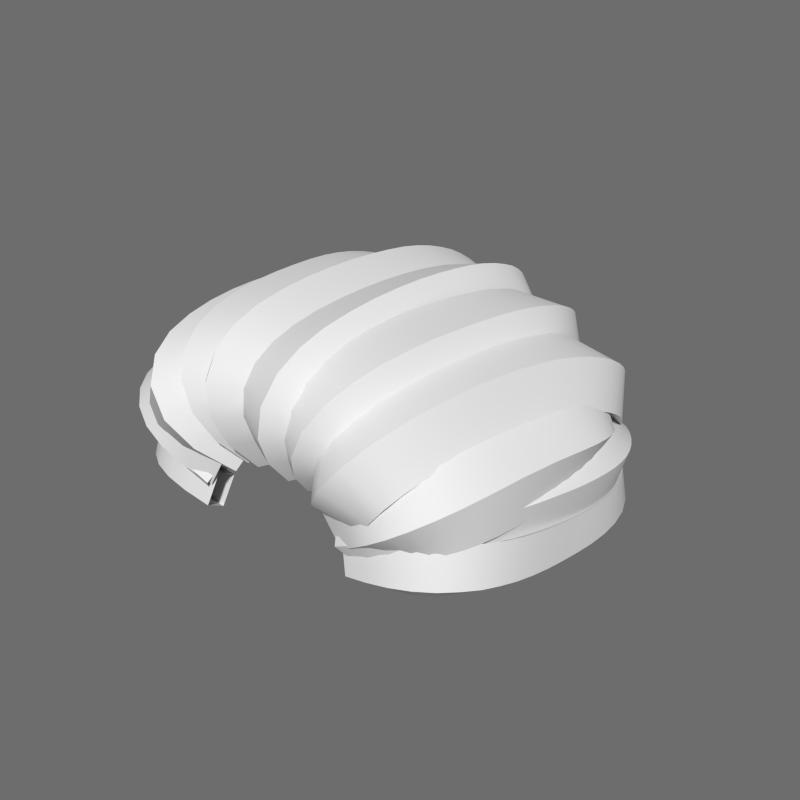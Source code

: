 # Source: Pelo3Hombre.blend  (saved by Blender 2.91.10; exported with 4.5.12 LTS)
import bpy
from mathutils import Matrix  # noqa: F401  (used for matrix-valued properties, if any)

bpy.ops.wm.read_factory_settings(use_empty=True)
scene = bpy.context.scene
scene.name = 'Scene'

# ---- node groups
ng_auto_smooth = bpy.data.node_groups.new('Auto Smooth', 'GeometryNodeTree')
_s = ng_auto_smooth.interface.new_socket(name='Geometry', in_out='OUTPUT', socket_type='NodeSocketGeometry')
_s = ng_auto_smooth.interface.new_socket(name='Geometry', in_out='INPUT', socket_type='NodeSocketGeometry')
_s = ng_auto_smooth.interface.new_socket(name='Angle', in_out='INPUT', socket_type='NodeSocketFloat')
_s.subtype = 'ANGLE'
_s.min_value = 0.0
_s.max_value = 3.142
ng_auto_smooth.is_modifier = True
_N = ng_auto_smooth.nodes; _L = ng_auto_smooth.links
n0 = _N.new('NodeGroupOutput'); n0.name = 'Group Output'; n0.location = (480, -100)
n1 = _N.new('NodeGroupInput'); n1.name = 'Group Input'; n1.location = (-420, -300)
n2 = _N.new('NodeGroupInput'); n2.name = 'Group Input.001'; n2.location = (-60, -100)
n3 = _N.new('GeometryNodeSetShadeSmooth'); n3.name = 'Set Shade Smooth'; n3.location = (120, -100)
n3.domain = 'EDGE'
n4 = _N.new('GeometryNodeSetShadeSmooth'); n4.name = 'Set Shade Smooth.001'; n4.location = (300, -100)
n5 = _N.new('GeometryNodeInputMeshEdgeAngle'); n5.name = 'Edge Angle'; n5.location = (-420, -220)
n6 = _N.new('GeometryNodeInputEdgeSmooth'); n6.name = 'Is Edge Smooth'; n6.location = (-60, -160)
n7 = _N.new('GeometryNodeInputShadeSmooth'); n7.name = 'Is Face Smooth'; n7.location = (-240, -340)
n8 = _N.new('FunctionNodeBooleanMath'); n8.name = 'Boolean Math'; n8.location = (-60, -220)
n9 = _N.new('FunctionNodeCompare'); n9.name = 'Compare'; n9.location = (-240, -180)
n9.operation = 'LESS_EQUAL'
_L.new(n5.outputs[0], n9.inputs[0])
_L.new(n4.outputs[0], n0.inputs[0])
_L.new(n1.outputs[1], n9.inputs[1])
_L.new(n9.outputs[0], n8.inputs[0])
_L.new(n7.outputs[0], n8.inputs[1])
_L.new(n2.outputs[0], n3.inputs[0])
_L.new(n6.outputs[0], n3.inputs[1])
_L.new(n3.outputs[0], n4.inputs[0])
_L.new(n8.outputs[0], n3.inputs[2])
n0.is_active_output = True

# ---- world
world_world = bpy.data.worlds.new('World'); scene.world = world_world
world_world.color = (0.1523, 0.1523, 0.1523)
world_world.use_sun_shadow = False
world_world.sun_shadow_jitter_overblur = 0.0
world_world.cycles.sampling_method = 'NONE'
world_world.cycles.sample_map_resolution = 256

# ---- meshes
me_cube_004 = bpy.data.meshes.new('Cube.004')
me_cube_004.from_pydata([(0.1769, -0.3747, 2.777), (0.2008, -0.4108, 2.726), (0.2335, -0.3774, 2.678), (0.2097, -0.3414, 2.729), (0.2312, -0.3766, 2.822), (0.2666, -0.4215, 2.762), (0.2959, -0.3798, 2.697), (0.2604, -0.3349, 2.757), (0.2789, -0.3634, 2.857), (0.3279, -0.4131, 2.792), (0.346, -0.369, 2.709), (0.297, -0.3194, 2.774), (0.32, -0.3368, 2.882), (0.3827, -0.3862, 2.814), (0.3858, -0.3476, 2.716), (0.3232, -0.2983, 2.784), (0.3539, -0.2993, 2.897), (0.4279, -0.3445, 2.827), (0.4177, -0.3171, 2.72), (0.3437, -0.272, 2.79), (0.3808, -0.2541, 2.905), (0.4625, -0.2935, 2.833), (0.4432, -0.2785, 2.72), (0.3615, -0.2391, 2.792), (0.4015, -0.2038, 2.907), (0.4877, -0.2378, 2.833), (0.4632, -0.2333, 2.718), (0.377, -0.1993, 2.791), (0.4172, -0.1507, 2.904), (0.5056, -0.1799, 2.83), (0.4784, -0.1832, 2.713), (0.3899, -0.154, 2.788), (0.4288, -0.09666, 2.899), (0.518, -0.122, 2.823), (0.4895, -0.1306, 2.708), (0.4002, -0.1052, 2.783), (0.4372, -0.04371, 2.891), (0.5264, -0.06584, 2.816), (0.4973, -0.07737, 2.701), (0.4082, -0.05524, 2.777), (0.4434, 0.006237, 2.884), (0.5321, -0.01307, 2.808), (0.5028, -0.02586, 2.695), (0.4142, -0.00655, 2.77), (0.4477, 0.05232, 2.877), (0.5359, 0.03606, 2.801), (0.5066, 0.02251, 2.689), (0.4184, 0.03878, 2.764), (0.4501, 0.09492, 2.87), (0.5377, 0.08234, 2.795), (0.5085, 0.06772, 2.683), (0.4208, 0.0803, 2.759), (0.4502, 0.1343, 2.864), (0.5374, 0.1262, 2.789), (0.5084, 0.1101, 2.678), (0.4212, 0.1182, 2.753), (0.4481, 0.1708, 2.859), (0.5347, 0.1679, 2.783), (0.5064, 0.1499, 2.673), (0.4197, 0.1527, 2.748), (0.4433, 0.2046, 2.853), (0.5294, 0.2078, 2.778), (0.5023, 0.1874, 2.668), (0.4162, 0.1842, 2.744), (0.4359, 0.2359, 2.848), (0.521, 0.246, 2.772), (0.4959, 0.2232, 2.664), (0.4108, 0.2131, 2.739), (0.4257, 0.2649, 2.842), (0.5095, 0.2826, 2.768), (0.4872, 0.2575, 2.659), (0.4033, 0.2398, 2.734), (0.4124, 0.292, 2.837), (0.4946, 0.3176, 2.763), (0.476, 0.2906, 2.655), (0.3938, 0.265, 2.728), (0.3961, 0.3173, 2.831), (0.4762, 0.3511, 2.759), (0.4621, 0.3229, 2.651), (0.382, 0.2891, 2.722), (0.376, 0.3417, 2.824), (0.454, 0.3835, 2.755), (0.4459, 0.3541, 2.647), (0.3679, 0.3123, 2.716), (0.3515, 0.3657, 2.816), (0.4269, 0.4148, 2.749), (0.4274, 0.3831, 2.642), (0.352, 0.334, 2.709), (0.3226, 0.3885, 2.803), (0.3943, 0.4438, 2.741), (0.4056, 0.4096, 2.637), (0.3339, 0.3542, 2.699), (0.2898, 0.409, 2.785), (0.356, 0.469, 2.727), (0.3791, 0.4334, 2.629), (0.3128, 0.3734, 2.688), (0.2537, 0.4266, 2.761), (0.3128, 0.4886, 2.707), (0.3462, 0.4541, 2.619), (0.2871, 0.392, 2.672), (0.2149, 0.441, 2.728), (0.2653, 0.5018, 2.68), (0.3055, 0.4707, 2.603), (0.2551, 0.41, 2.651), (0.1734, 0.4524, 2.686), (0.2141, 0.5076, 2.645), (0.2559, 0.4819, 2.582), (0.2153, 0.4267, 2.623), (0.1291, 0.4608, 2.633), (0.1592, 0.5058, 2.6), (0.1968, 0.4866, 2.553), (0.1666, 0.4416, 2.586), (0.08164, 0.4659, 2.567), (0.1005, 0.4959, 2.546), (0.1274, 0.4838, 2.517), (0.1086, 0.4538, 2.538), (0.03089, 0.467, 2.488), (0.03719, 0.4772, 2.48), (0.04699, 0.4731, 2.471), (0.04069, 0.4628, 2.478), (0.1463, -0.4011, 2.806), (0.2033, -0.3961, 2.715), (0.2589, -0.3062, 2.699), (0.2018, -0.3112, 2.789), (0.2101, -0.4194, 2.851), (0.2631, -0.4265, 2.758), (0.3116, -0.3369, 2.723), (0.2585, -0.3298, 2.816), (0.2644, -0.4224, 2.89), (0.3172, -0.4416, 2.796), (0.3542, -0.3541, 2.741), (0.3013, -0.3348, 2.835), (0.3095, -0.4108, 2.921), (0.3676, -0.4406, 2.83), (0.3883, -0.3598, 2.755), (0.3302, -0.3301, 2.846), (0.3444, -0.3862, 2.945), (0.4134, -0.4216, 2.86), (0.417, -0.3556, 2.766), (0.348, -0.3202, 2.851), (0.3687, -0.3524, 2.961), (0.4506, -0.3866, 2.883), (0.4424, -0.3405, 2.774), (0.3606, -0.3062, 2.853), (0.3847, -0.3128, 2.971), (0.4773, -0.3416, 2.898), (0.4645, -0.314, 2.781), (0.3719, -0.2852, 2.854), (0.3955, -0.2688, 2.977), (0.4953, -0.2916, 2.907), (0.482, -0.2777, 2.785), (0.3821, -0.2549, 2.855), (0.4034, -0.221, 2.979), (0.5073, -0.2386, 2.911), (0.4944, -0.2339, 2.787), (0.3904, -0.2162, 2.855), (0.4102, -0.1698, 2.979), (0.5153, -0.1839, 2.912), (0.502, -0.185, 2.786), (0.3969, -0.1708, 2.854), (0.4172, -0.1162, 2.977), (0.5206, -0.1286, 2.908), (0.5054, -0.133, 2.785), (0.4019, -0.1207, 2.853), (0.4255, -0.06168, 2.973), (0.5243, -0.07356, 2.903), (0.5054, -0.07954, 2.783), (0.4066, -0.06766, 2.853), (0.4361, -0.007587, 2.967), (0.527, -0.0193, 2.895), (0.5029, -0.0259, 2.781), (0.412, -0.01418, 2.853), (0.4477, 0.0455, 2.959), (0.5284, 0.03512, 2.886), (0.4983, 0.02677, 2.781), (0.4177, 0.03716, 2.854), (0.4575, 0.09811, 2.948), (0.5264, 0.09004, 2.875), (0.491, 0.0775, 2.781), (0.4221, 0.08558, 2.854), (0.4622, 0.1507, 2.934), (0.5192, 0.1447, 2.862), (0.4803, 0.1255, 2.78), (0.4233, 0.1315, 2.853), (0.459, 0.2031, 2.917), (0.5049, 0.1982, 2.846), (0.4654, 0.1705, 2.777), (0.4195, 0.1754, 2.848), (0.4453, 0.2547, 2.895), (0.4823, 0.2493, 2.828), (0.4453, 0.2128, 2.771), (0.4083, 0.2181, 2.839), (0.4193, 0.3043, 2.871), (0.4501, 0.2975, 2.807), (0.418, 0.2531, 2.76), (0.3873, 0.2599, 2.825), (0.3798, 0.3512, 2.844), (0.4073, 0.3428, 2.781), (0.3812, 0.2918, 2.743), (0.3536, 0.3002, 2.805), (0.3253, 0.3954, 2.815), (0.3526, 0.386, 2.751), (0.3323, 0.3285, 2.716), (0.305, 0.3379, 2.78), (0.2543, 0.4371, 2.783), (0.2842, 0.428, 2.714), (0.2696, 0.3628, 2.679), (0.2397, 0.3718, 2.748), (0.1643, 0.4757, 2.749), (0.1996, 0.4698, 2.671), (0.1915, 0.3946, 2.631), (0.1561, 0.4005, 2.709), (0.05253, 0.5096, 2.713), (0.0963, 0.5125, 2.621), (0.09722, 0.4253, 2.569), (0.05345, 0.4225, 2.661), (0.1922, -0.3806, 2.743), (0.2192, -0.4003, 2.652), (0.2531, -0.3259, 2.6), (0.226, -0.3062, 2.691), (0.2613, -0.3914, 2.766), (0.2869, -0.4109, 2.673), (0.3078, -0.333, 2.616), (0.2821, -0.3135, 2.709), (0.3231, -0.3906, 2.783), (0.3464, -0.4096, 2.687), (0.3482, -0.331, 2.625), (0.3249, -0.312, 2.721), (0.3787, -0.3769, 2.793), (0.3986, -0.3958, 2.695), (0.3753, -0.3227, 2.63), (0.3555, -0.3038, 2.727), (0.4263, -0.3496, 2.796), (0.4422, -0.3693, 2.697), (0.3931, -0.3104, 2.631), (0.3772, -0.2906, 2.729), (0.4629, -0.3114, 2.792), (0.4751, -0.3327, 2.694), (0.4065, -0.293, 2.63), (0.3943, -0.2718, 2.728), (0.4881, -0.2668, 2.784), (0.4975, -0.2895, 2.685), (0.4179, -0.2678, 2.626), (0.4085, -0.2452, 2.725), (0.5045, -0.2185, 2.773), (0.5118, -0.242, 2.675), (0.4271, -0.2336, 2.62), (0.4198, -0.2102, 2.718), (0.5145, -0.1674, 2.76), (0.5201, -0.1908, 2.662), (0.4335, -0.1913, 2.611), (0.4278, -0.1678, 2.709), (0.5199, -0.1137, 2.747), (0.5245, -0.1364, 2.649), (0.4373, -0.142, 2.601), (0.4328, -0.1193, 2.698), (0.5223, -0.05777, 2.733), (0.5262, -0.07914, 2.636), (0.4393, -0.08725, 2.589), (0.4354, -0.06588, 2.686), (0.5228, -0.0001197, 2.72), (0.5265, -0.01943, 2.624), (0.4403, -0.02804, 2.577), (0.4365, -0.008726, 2.674), (0.5222, 0.05933, 2.708), (0.5265, 0.04243, 2.613), (0.4413, 0.03389, 2.566), (0.437, 0.05078, 2.662), (0.5201, 0.121, 2.698), (0.5258, 0.1063, 2.603), (0.442, 0.09611, 2.556), (0.4363, 0.1107, 2.651), (0.5144, 0.1842, 2.689), (0.5223, 0.1717, 2.595), (0.4406, 0.1569, 2.546), (0.4327, 0.1694, 2.641), (0.5027, 0.2475, 2.682), (0.5136, 0.2374, 2.588), (0.4354, 0.2154, 2.538), (0.4245, 0.2255, 2.632), (0.4827, 0.3091, 2.675), (0.4974, 0.3025, 2.582), (0.4249, 0.2709, 2.53), (0.4103, 0.2775, 2.623), (0.4522, 0.3669, 2.669), (0.4708, 0.3656, 2.577), (0.4074, 0.3233, 2.522), (0.3888, 0.3246, 2.614), (0.4095, 0.418, 2.664), (0.4313, 0.4247, 2.573), (0.3805, 0.3729, 2.514), (0.3587, 0.3662, 2.605), (0.3538, 0.4599, 2.659), (0.3769, 0.4772, 2.571), (0.341, 0.42, 2.506), (0.3179, 0.4027, 2.595), (0.2847, 0.491, 2.654), (0.3065, 0.5206, 2.569), (0.2855, 0.4638, 2.499), (0.2637, 0.4341, 2.584), (0.2014, 0.5104, 2.649), (0.2195, 0.5533, 2.569), (0.2108, 0.5027, 2.492), (0.1927, 0.4597, 2.572), (0.1022, 0.5178, 2.642), (0.1147, 0.5741, 2.569), (0.1145, 0.5347, 2.486), (0.1021, 0.4784, 2.558), (-5.813e-07, 0.5128, 2.632), (-5.787e-07, 0.5818, 2.571), (-5.581e-07, 0.5578, 2.481), (-5.607e-07, 0.4888, 2.543), (0.08551, -0.328, 2.872), (0.1283, -0.384, 2.773), (0.2386, -0.3497, 2.734), (0.1959, -0.2937, 2.833), (0.1289, -0.3885, 2.931), (0.1805, -0.4555, 2.844), (0.2851, -0.4136, 2.797), (0.2335, -0.3465, 2.885), (0.163, -0.4126, 2.977), (0.232, -0.4891, 2.912), (0.3245, -0.4397, 2.85), (0.2555, -0.3631, 2.915), (0.1896, -0.4078, 3.012), (0.283, -0.478, 2.977), (0.3573, -0.432, 2.892), (0.2639, -0.3618, 2.927), (0.2119, -0.3788, 3.039), (0.3224, -0.4279, 3.024), (0.3824, -0.3975, 2.923), (0.2718, -0.3484, 2.937), (0.2308, -0.3287, 3.06), (0.3481, -0.3605, 3.051), (0.4009, -0.3446, 2.942), (0.2836, -0.3128, 2.951), (0.2464, -0.2631, 3.073), (0.366, -0.2852, 3.065), (0.415, -0.2792, 2.954), (0.2954, -0.2571, 2.962), (0.2594, -0.1881, 3.081), (0.3797, -0.2055, 3.072), (0.426, -0.2067, 2.959), (0.3058, -0.1892, 2.968), (0.2708, -0.1095, 3.083), (0.3911, -0.1256, 3.073), (0.4352, -0.1328, 2.959), (0.3149, -0.1167, 2.97), (0.2816, -0.03299, 3.081), (0.4016, -0.05026, 3.069), (0.4435, -0.0634, 2.955), (0.3235, -0.04613, 2.968), (0.2923, 0.03711, 3.076), (0.4119, 0.01789, 3.062), (0.4517, -0.001664, 2.949), (0.3321, 0.01755, 2.962), (0.3024, 0.1002, 3.067), (0.4217, 0.07968, 3.053), (0.4594, 0.05326, 2.94), (0.3402, 0.07379, 2.954), (0.3113, 0.1566, 3.055), (0.4304, 0.1359, 3.04), (0.4663, 0.1022, 2.929), (0.3472, 0.123, 2.944), (0.3184, 0.2066, 3.041), (0.4375, 0.1871, 3.025), (0.4719, 0.1461, 2.916), (0.3528, 0.1656, 2.931), (0.323, 0.2503, 3.024), (0.4423, 0.2341, 3.007), (0.4758, 0.1859, 2.9), (0.3565, 0.2021, 2.918), (0.3246, 0.2879, 3.006), (0.444, 0.2774, 2.986), (0.4775, 0.2226, 2.883), (0.358, 0.2332, 2.903), (0.3229, 0.3197, 2.987), (0.4419, 0.3172, 2.963), (0.4762, 0.2571, 2.864), (0.3572, 0.2596, 2.887), (0.3178, 0.3459, 2.967), (0.4351, 0.3537, 2.938), (0.4711, 0.2902, 2.842), (0.3539, 0.2824, 2.871), (0.3092, 0.368, 2.948), (0.4229, 0.3868, 2.912), (0.4614, 0.3217, 2.818), (0.3477, 0.3029, 2.853), (0.297, 0.3873, 2.927), (0.406, 0.4161, 2.885), (0.4472, 0.3508, 2.793), (0.3382, 0.322, 2.835), (0.2817, 0.4044, 2.905), (0.3854, 0.4416, 2.859), (0.4297, 0.3771, 2.769), (0.3259, 0.3399, 2.815), (0.2639, 0.4192, 2.883), (0.362, 0.4634, 2.833), (0.4095, 0.4006, 2.744), (0.3113, 0.3564, 2.794), (0.2444, 0.4318, 2.859), (0.3369, 0.4817, 2.808), (0.3875, 0.4214, 2.721), (0.295, 0.3715, 2.773), (0.224, 0.442, 2.835), (0.3107, 0.4968, 2.783), (0.3643, 0.4398, 2.699), (0.2775, 0.385, 2.751), (0.2035, 0.45, 2.811), (0.2843, 0.5087, 2.76), (0.3406, 0.4556, 2.678), (0.2598, 0.397, 2.73), (0.1837, 0.4559, 2.787), (0.2584, 0.5174, 2.737), (0.3172, 0.4689, 2.659), (0.2424, 0.4073, 2.709), (0.1654, 0.4597, 2.763), (0.2337, 0.5231, 2.715), (0.2946, 0.4796, 2.642), (0.2263, 0.4161, 2.69), (0.1508, 0.4611, 2.741), (0.2104, 0.5258, 2.694), (0.2721, 0.488, 2.626), (0.2125, 0.4233, 2.673), (0.142, 0.4601, 2.724), (0.1878, 0.5247, 2.675), (0.2469, 0.4932, 2.609), (0.2011, 0.4286, 2.659), (0.1399, 0.4578, 2.713), (0.1652, 0.5182, 2.657), (0.2164, 0.4924, 2.593), (0.1911, 0.432, 2.649), (0.1424, 0.4562, 2.705), (0.1431, 0.5051, 2.645), (0.1812, 0.4822, 2.582), (0.1805, 0.4333, 2.642), (0.1425, 0.4536, 2.695), (0.1233, 0.4858, 2.64), (0.1467, 0.4627, 2.583), (0.1659, 0.4305, 2.638), (0.1335, 0.4438, 2.686), (0.1059, 0.4615, 2.643), (0.118, 0.4385, 2.595), (0.1455, 0.4208, 2.638), (0.1146, 0.423, 2.681), (0.08901, 0.4316, 2.652), (0.09419, 0.4119, 2.617), (0.1198, 0.4034, 2.647), (0.08743, 0.391, 2.683), (0.07053, 0.3944, 2.667), (0.07217, 0.3816, 2.647), (0.08908, 0.3782, 2.664), (0.05299, 0.3482, 2.694), (0.04913, 0.3486, 2.691), (0.0493, 0.3457, 2.687), (0.05316, 0.3452, 2.69), (0.003444, -0.3363, 2.878), (0.09213, -0.3769, 2.805), (0.2017, -0.3252, 2.818), (0.113, -0.2846, 2.891), (0.02837, -0.3948, 2.946), (0.1199, -0.4412, 2.879), (0.2248, -0.3788, 2.88), (0.1333, -0.3323, 2.946), (0.05116, -0.4226, 3.004), (0.1488, -0.475, 2.951), (0.2441, -0.4014, 2.926), (0.1464, -0.3489, 2.979), (0.0726, -0.4207, 3.054), (0.1806, -0.4723, 3.021), (0.2591, -0.4005, 2.957), (0.1511, -0.3489, 2.99), (0.09105, -0.3919, 3.092), (0.2088, -0.4323, 3.075), (0.272, -0.3822, 2.979), (0.1543, -0.3419, 2.996), (0.1053, -0.3449, 3.117), (0.2289, -0.3735, 3.107), (0.2846, -0.3464, 2.996), (0.1611, -0.3177, 3.006), (0.1164, -0.286, 3.133), (0.2433, -0.3073, 3.125), (0.2964, -0.2953, 3.008), (0.1695, -0.2741, 3.016), (0.1255, -0.2193, 3.142), (0.2546, -0.2361, 3.134), (0.3068, -0.2337, 3.015), (0.1776, -0.2169, 3.022), (0.133, -0.1483, 3.145), (0.2638, -0.1626, 3.138), (0.3157, -0.1666, 3.017), (0.1849, -0.1523, 3.024), (0.1394, -0.07715, 3.145), (0.2714, -0.09008, 3.137), (0.3233, -0.09862, 3.015), (0.1913, -0.08568, 3.023), (0.1452, -0.009864, 3.142), (0.2778, -0.02221, 3.134), (0.3296, -0.03425, 3.012), (0.197, -0.0219, 3.02), (0.1504, 0.05109, 3.138), (0.2832, 0.03941, 3.13), (0.3347, 0.02398, 3.008), (0.202, 0.03565, 3.015), (0.1549, 0.106, 3.131), (0.2875, 0.09565, 3.124), (0.3386, 0.07647, 3.002), (0.2061, 0.08678, 3.01), (0.1584, 0.1553, 3.124), (0.2904, 0.1472, 3.116), (0.3412, 0.1239, 2.995), (0.2092, 0.132, 3.003), (0.1607, 0.1994, 3.114), (0.2918, 0.1947, 3.106), (0.3423, 0.1671, 2.988), (0.2112, 0.1717, 2.996), (0.1615, 0.2388, 3.103), (0.2914, 0.2387, 3.094), (0.3418, 0.2066, 2.979), (0.2119, 0.2067, 2.988), (0.1607, 0.274, 3.091), (0.289, 0.2796, 3.081), (0.3396, 0.2433, 2.968), (0.2113, 0.2377, 2.978), (0.1581, 0.3054, 3.077), (0.2842, 0.3178, 3.065), (0.3354, 0.2778, 2.956), (0.2093, 0.2655, 2.968), (0.1537, 0.3337, 3.062), (0.277, 0.3535, 3.048), (0.3292, 0.3107, 2.942), (0.2058, 0.291, 2.956), (0.1472, 0.3595, 3.046), (0.2672, 0.3868, 3.03), (0.3206, 0.3424, 2.927), (0.2006, 0.3151, 2.943), (0.1382, 0.3846, 3.028), (0.2545, 0.4188, 3.009), (0.3098, 0.3723, 2.91), (0.1935, 0.3381, 2.929), (0.1262, 0.41, 3.006), (0.2388, 0.4496, 2.985), (0.2978, 0.399, 2.892), (0.1852, 0.3594, 2.913), (0.1118, 0.4346, 2.978), (0.2205, 0.4783, 2.956), (0.2847, 0.4225, 2.873), (0.176, 0.3789, 2.894), (0.09589, 0.4566, 2.942), (0.2002, 0.5033, 2.921), (0.2704, 0.4435, 2.85), (0.1661, 0.3968, 2.871), (0.07985, 0.4743, 2.898), (0.1787, 0.5233, 2.878), (0.2543, 0.4626, 2.822), (0.1554, 0.4135, 2.842), (0.06499, 0.4866, 2.847), (0.1569, 0.5375, 2.828), (0.2359, 0.4795, 2.786), (0.144, 0.4286, 2.804), (0.05236, 0.4931, 2.786), (0.1354, 0.5451, 2.769), (0.2149, 0.4935, 2.739), (0.1319, 0.4415, 2.756), (0.04276, 0.494, 2.715), (0.1146, 0.5458, 2.7), (0.1914, 0.5034, 2.681), (0.1195, 0.4517, 2.695), (0.0368, 0.4896, 2.633), (0.09535, 0.5391, 2.62), (0.1654, 0.5077, 2.608), (0.1068, 0.4582, 2.621), (0.03491, 0.4805, 2.538), (0.07831, 0.5245, 2.528), (0.1373, 0.5046, 2.521), (0.09395, 0.4606, 2.532), (-0.05958, -0.3568, 2.867), (0.04712, -0.3888, 2.817), (0.1461, -0.3315, 2.859), (0.03936, -0.2995, 2.909), (-0.04838, -0.4174, 2.938), (0.05956, -0.4558, 2.896), (0.1564, -0.3878, 2.925), (0.04849, -0.3494, 2.967), (-0.03908, -0.4459, 2.999), (0.07126, -0.4908, 2.973), (0.1641, -0.4119, 2.976), (0.05376, -0.367, 3.001), (-0.03139, -0.4438, 3.052), (0.08251, -0.4872, 3.05), (0.1693, -0.4109, 3.012), (0.05546, -0.3676, 3.013), (-0.02569, -0.4145, 3.093), (0.09092, -0.4449, 3.111), (0.1731, -0.3906, 3.039), (0.05653, -0.3602, 3.021), (-0.022, -0.366, 3.121), (0.09569, -0.3837, 3.147), (0.176, -0.3515, 3.061), (0.05835, -0.3338, 3.035), (-0.01974, -0.3046, 3.139), (0.09828, -0.3143, 3.168), (0.178, -0.2962, 3.077), (0.06003, -0.2865, 3.049), (-0.01844, -0.2341, 3.15), (0.09967, -0.239, 3.179), (0.1793, -0.2298, 3.088), (0.06115, -0.2249, 3.058), (-0.01776, -0.1584, 3.155), (0.1004, -0.1604, 3.185), (0.1799, -0.1572, 3.093), (0.06177, -0.1552, 3.063), (-0.01739, -0.08159, 3.156), (0.1008, -0.08189, 3.186), (0.1803, -0.08305, 3.094), (0.06211, -0.08276, 3.064), (-0.01705, -0.007895, 3.154), (0.1011, -0.007119, 3.184), (0.1806, -0.01196, 3.092), (0.06243, -0.01273, 3.062), (-0.01662, 0.06, 3.149), (0.1015, 0.06182, 3.179), (0.181, 0.05341, 3.087), (0.06285, 0.05159, 3.057), (-0.01624, 0.1219, 3.143), (0.1019, 0.1252, 3.172), (0.1814, 0.113, 3.081), (0.06324, 0.1098, 3.051), (-0.01608, 0.1779, 3.134), (0.102, 0.1832, 3.164), (0.1815, 0.1672, 3.073), (0.06348, 0.1619, 3.043), (-0.01629, 0.2281, 3.124), (0.1016, 0.2362, 3.153), (0.1813, 0.216, 3.063), (0.06343, 0.2079, 3.034), (-0.01704, 0.2725, 3.112), (0.1006, 0.2842, 3.14), (0.1806, 0.2598, 3.052), (0.06298, 0.2481, 3.023), (-0.01847, 0.3111, 3.098), (0.09869, 0.3276, 3.125), (0.1792, 0.2989, 3.039), (0.06204, 0.2823, 3.012), (-0.0207, 0.3438, 3.083), (0.09561, 0.3666, 3.109), (0.1769, 0.3336, 3.025), (0.06057, 0.3108, 3.0), (-0.02379, 0.3705, 3.068), (0.09105, 0.4013, 3.09), (0.1734, 0.3642, 3.01), (0.05855, 0.3335, 2.987), (-0.02775, 0.3914, 3.052), (0.08461, 0.4317, 3.069), (0.1684, 0.3912, 2.992), (0.05607, 0.3509, 2.976), (-0.03274, 0.4075, 3.036), (0.0759, 0.4577, 3.045), (0.1619, 0.4136, 2.974), (0.05325, 0.3633, 2.964), (-0.03895, 0.4207, 3.016), (0.0652, 0.4788, 3.018), (0.1544, 0.4307, 2.955), (0.05023, 0.3726, 2.953), (-0.046, 0.4317, 2.991), (0.05365, 0.4945, 2.988), (0.1464, 0.4437, 2.936), (0.04674, 0.3809, 2.939), (-0.05284, 0.4403, 2.96), (0.04237, 0.5054, 2.955), (0.1377, 0.4545, 2.914), (0.04253, 0.3894, 2.919), (-0.05823, 0.4468, 2.921), (0.03185, 0.5128, 2.918), (0.1281, 0.4646, 2.888), (0.03797, 0.3986, 2.891), (-0.06115, 0.452, 2.876), (0.02231, 0.5181, 2.875), (0.1172, 0.4749, 2.854), (0.03372, 0.4088, 2.854), (-0.06079, 0.4571, 2.822), (0.01404, 0.5223, 2.825), (0.1052, 0.4859, 2.81), (0.03037, 0.4208, 2.807), (-0.05646, 0.4636, 2.759), (0.007549, 0.5262, 2.765), (0.09228, 0.498, 2.756), (0.02826, 0.4355, 2.75), (-0.0476, 0.473, 2.685), (0.003609, 0.5307, 2.694), (0.07872, 0.5115, 2.69), (0.02751, 0.4538, 2.681), (-0.03378, 0.487, 2.601), (0.003194, 0.5367, 2.61), (0.06498, 0.5262, 2.609), (0.028, 0.4765, 2.6), (-0.1769, -0.3747, 2.777), (-0.2008, -0.4108, 2.726), (-0.2335, -0.3774, 2.678), (-0.2097, -0.3414, 2.729), (-0.2312, -0.3766, 2.822), (-0.2666, -0.4215, 2.762), (-0.2959, -0.3798, 2.697), (-0.2604, -0.3349, 2.757), (-0.2789, -0.3634, 2.857), (-0.3279, -0.4131, 2.792), (-0.346, -0.369, 2.709), (-0.297, -0.3194, 2.774), (-0.32, -0.3368, 2.882), (-0.3827, -0.3862, 2.814), (-0.3858, -0.3476, 2.716), (-0.3232, -0.2983, 2.784), (-0.3539, -0.2993, 2.897), (-0.4279, -0.3445, 2.827), (-0.4177, -0.3171, 2.72), (-0.3437, -0.272, 2.79), (-0.3808, -0.2541, 2.905), (-0.4625, -0.2935, 2.833), (-0.4432, -0.2785, 2.72), (-0.3615, -0.2391, 2.792), (-0.4015, -0.2038, 2.907), (-0.4877, -0.2378, 2.833), (-0.4632, -0.2333, 2.718), (-0.377, -0.1993, 2.791), (-0.4172, -0.1507, 2.904), (-0.5056, -0.1799, 2.83), (-0.4784, -0.1832, 2.713), (-0.3899, -0.154, 2.788), (-0.4288, -0.09666, 2.899), (-0.518, -0.122, 2.823), (-0.4895, -0.1306, 2.708), (-0.4002, -0.1052, 2.783), (-0.4372, -0.04371, 2.891), (-0.5264, -0.06584, 2.816), (-0.4973, -0.07737, 2.701), (-0.4082, -0.05524, 2.777), (-0.4434, 0.006237, 2.884), (-0.5321, -0.01307, 2.808), (-0.5028, -0.02586, 2.695), (-0.4142, -0.00655, 2.77), (-0.4477, 0.05232, 2.877), (-0.5359, 0.03606, 2.801), (-0.5066, 0.02251, 2.689), (-0.4184, 0.03878, 2.764), (-0.4501, 0.09492, 2.87), (-0.5377, 0.08234, 2.795), (-0.5085, 0.06772, 2.683), (-0.4208, 0.0803, 2.759), (-0.4502, 0.1343, 2.864), (-0.5374, 0.1262, 2.789), (-0.5084, 0.1101, 2.678), (-0.4212, 0.1182, 2.753), (-0.4481, 0.1708, 2.859), (-0.5347, 0.1679, 2.783), (-0.5064, 0.1499, 2.673), (-0.4197, 0.1527, 2.748), (-0.4433, 0.2046, 2.853), (-0.5294, 0.2078, 2.778), (-0.5023, 0.1874, 2.668), (-0.4162, 0.1842, 2.744), (-0.4359, 0.2359, 2.848), (-0.521, 0.246, 2.772), (-0.4959, 0.2232, 2.664), (-0.4108, 0.2131, 2.739), (-0.4257, 0.2649, 2.842), (-0.5095, 0.2826, 2.768), (-0.4872, 0.2575, 2.659), (-0.4033, 0.2398, 2.734), (-0.4124, 0.292, 2.837), (-0.4946, 0.3176, 2.763), (-0.476, 0.2906, 2.655), (-0.3938, 0.265, 2.728), (-0.3961, 0.3173, 2.831), (-0.4762, 0.3511, 2.759), (-0.4621, 0.3229, 2.651), (-0.382, 0.2891, 2.722), (-0.376, 0.3417, 2.824), (-0.454, 0.3835, 2.755), (-0.4459, 0.3541, 2.647), (-0.3679, 0.3123, 2.716), (-0.3515, 0.3657, 2.816), (-0.427, 0.4148, 2.749), (-0.4274, 0.3831, 2.642), (-0.352, 0.334, 2.709), (-0.3226, 0.3885, 2.803), (-0.3943, 0.4438, 2.741), (-0.4056, 0.4096, 2.637), (-0.3339, 0.3542, 2.699), (-0.2898, 0.409, 2.785), (-0.356, 0.469, 2.727), (-0.3791, 0.4334, 2.629), (-0.3128, 0.3734, 2.688), (-0.2537, 0.4266, 2.761), (-0.3128, 0.4886, 2.707), (-0.3462, 0.4541, 2.619), (-0.2871, 0.392, 2.672), (-0.2149, 0.441, 2.728), (-0.2653, 0.5018, 2.68), (-0.3055, 0.4707, 2.603), (-0.2551, 0.41, 2.651), (-0.1734, 0.4524, 2.686), (-0.2141, 0.5076, 2.645), (-0.2559, 0.4819, 2.582), (-0.2153, 0.4267, 2.623), (-0.1291, 0.4608, 2.633), (-0.1592, 0.5058, 2.6), (-0.1968, 0.4866, 2.553), (-0.1666, 0.4416, 2.586), (-0.08164, 0.4659, 2.567), (-0.1005, 0.4959, 2.546), (-0.1274, 0.4838, 2.517), (-0.1086, 0.4538, 2.538), (-0.03089, 0.467, 2.488), (-0.03719, 0.4772, 2.48), (-0.04699, 0.4731, 2.471), (-0.04069, 0.4628, 2.478), (-0.1463, -0.4011, 2.806), (-0.2033, -0.3961, 2.715), (-0.2589, -0.3062, 2.699), (-0.2019, -0.3112, 2.789), (-0.2101, -0.4194, 2.851), (-0.2631, -0.4265, 2.758), (-0.3116, -0.3369, 2.723), (-0.2585, -0.3298, 2.816), (-0.2644, -0.4224, 2.89), (-0.3172, -0.4416, 2.796), (-0.3542, -0.3541, 2.741), (-0.3013, -0.3348, 2.835), (-0.3095, -0.4108, 2.921), (-0.3676, -0.4406, 2.83), (-0.3883, -0.3598, 2.755), (-0.3302, -0.3301, 2.846), (-0.3444, -0.3862, 2.945), (-0.4134, -0.4216, 2.86), (-0.417, -0.3556, 2.766), (-0.348, -0.3202, 2.851), (-0.3687, -0.3524, 2.961), (-0.4506, -0.3866, 2.883), (-0.4424, -0.3405, 2.774), (-0.3606, -0.3062, 2.853), (-0.3847, -0.3128, 2.971), (-0.4773, -0.3416, 2.898), (-0.4645, -0.314, 2.781), (-0.3719, -0.2852, 2.854), (-0.3955, -0.2688, 2.977), (-0.4953, -0.2916, 2.907), (-0.482, -0.2777, 2.785), (-0.3821, -0.2549, 2.855), (-0.4034, -0.221, 2.979), (-0.5073, -0.2386, 2.911), (-0.4944, -0.2339, 2.787), (-0.3904, -0.2162, 2.855), (-0.4102, -0.1698, 2.979), (-0.5153, -0.1839, 2.912), (-0.502, -0.185, 2.786), (-0.3969, -0.1708, 2.854), (-0.4172, -0.1162, 2.977), (-0.5206, -0.1286, 2.908), (-0.5054, -0.133, 2.785), (-0.4019, -0.1207, 2.853), (-0.4255, -0.06168, 2.973), (-0.5243, -0.07356, 2.903), (-0.5054, -0.07954, 2.783), (-0.4066, -0.06766, 2.853), (-0.4361, -0.007587, 2.967), (-0.527, -0.0193, 2.895), (-0.5029, -0.0259, 2.781), (-0.412, -0.01418, 2.853), (-0.4477, 0.0455, 2.959), (-0.5284, 0.03511, 2.886), (-0.4983, 0.02677, 2.781), (-0.4177, 0.03716, 2.854), (-0.4575, 0.09811, 2.948), (-0.5264, 0.09004, 2.875), (-0.491, 0.0775, 2.781), (-0.4221, 0.08558, 2.854), (-0.4622, 0.1507, 2.934), (-0.5192, 0.1447, 2.862), (-0.4803, 0.1255, 2.78), (-0.4233, 0.1315, 2.853), (-0.459, 0.2031, 2.917), (-0.5049, 0.1982, 2.846), (-0.4654, 0.1705, 2.777), (-0.4195, 0.1754, 2.848), (-0.4453, 0.2547, 2.895), (-0.4823, 0.2493, 2.828), (-0.4453, 0.2128, 2.771), (-0.4083, 0.2181, 2.839), (-0.4193, 0.3043, 2.871), (-0.4501, 0.2975, 2.807), (-0.418, 0.2531, 2.76), (-0.3873, 0.2599, 2.825), (-0.3798, 0.3512, 2.844), (-0.4073, 0.3428, 2.781), (-0.3812, 0.2918, 2.743), (-0.3536, 0.3002, 2.805), (-0.3253, 0.3954, 2.815), (-0.3526, 0.386, 2.751), (-0.3323, 0.3285, 2.716), (-0.305, 0.3379, 2.78), (-0.2543, 0.4371, 2.783), (-0.2842, 0.428, 2.714), (-0.2696, 0.3628, 2.679), (-0.2397, 0.3718, 2.748), (-0.1643, 0.4757, 2.749), (-0.1996, 0.4698, 2.671), (-0.1915, 0.3946, 2.631), (-0.1561, 0.4005, 2.709), (-0.05253, 0.5096, 2.713), (-0.0963, 0.5125, 2.621), (-0.09722, 0.4253, 2.569), (-0.05345, 0.4225, 2.661), (-0.1922, -0.3806, 2.743), (-0.2192, -0.4003, 2.652), (-0.2531, -0.3259, 2.6), (-0.226, -0.3062, 2.691), (-0.2613, -0.3914, 2.766), (-0.2869, -0.4109, 2.673), (-0.3078, -0.333, 2.616), (-0.2821, -0.3135, 2.709), (-0.3231, -0.3906, 2.783), (-0.3464, -0.4096, 2.687), (-0.3482, -0.331, 2.625), (-0.3249, -0.312, 2.721), (-0.3787, -0.3769, 2.793), (-0.3986, -0.3958, 2.695), (-0.3753, -0.3227, 2.63), (-0.3555, -0.3038, 2.727), (-0.4263, -0.3496, 2.796), (-0.4422, -0.3693, 2.697), (-0.3931, -0.3104, 2.631), (-0.3772, -0.2906, 2.729), (-0.4629, -0.3114, 2.792), (-0.4751, -0.3327, 2.694), (-0.4065, -0.293, 2.63), (-0.3943, -0.2718, 2.728), (-0.4881, -0.2668, 2.784), (-0.4975, -0.2895, 2.685), (-0.4179, -0.2678, 2.626), (-0.4085, -0.2452, 2.725), (-0.5045, -0.2185, 2.773), (-0.5118, -0.242, 2.675), (-0.4271, -0.2336, 2.62), (-0.4198, -0.2102, 2.718), (-0.5145, -0.1674, 2.76), (-0.5201, -0.1908, 2.662), (-0.4335, -0.1913, 2.611), (-0.4278, -0.1678, 2.709), (-0.5199, -0.1137, 2.747), (-0.5245, -0.1364, 2.649), (-0.4373, -0.142, 2.601), (-0.4328, -0.1193, 2.698), (-0.5223, -0.05777, 2.733), (-0.5262, -0.07914, 2.636), (-0.4393, -0.08725, 2.589), (-0.4354, -0.06588, 2.686), (-0.5228, -0.0001199, 2.72), (-0.5265, -0.01943, 2.624), (-0.4403, -0.02804, 2.577), (-0.4366, -0.008726, 2.674), (-0.5222, 0.05933, 2.708), (-0.5265, 0.04243, 2.613), (-0.4413, 0.03389, 2.566), (-0.437, 0.05078, 2.662), (-0.5201, 0.121, 2.698), (-0.5258, 0.1063, 2.603), (-0.442, 0.09611, 2.556), (-0.4363, 0.1107, 2.651), (-0.5144, 0.1842, 2.689), (-0.5223, 0.1717, 2.595), (-0.4406, 0.1569, 2.546), (-0.4327, 0.1694, 2.641), (-0.5027, 0.2475, 2.682), (-0.5136, 0.2374, 2.588), (-0.4354, 0.2154, 2.538), (-0.4245, 0.2255, 2.632), (-0.4827, 0.3091, 2.675), (-0.4974, 0.3025, 2.582), (-0.4249, 0.2709, 2.53), (-0.4103, 0.2775, 2.623), (-0.4522, 0.3669, 2.669), (-0.4708, 0.3656, 2.577), (-0.4074, 0.3233, 2.522), (-0.3888, 0.3246, 2.614), (-0.4095, 0.418, 2.664), (-0.4313, 0.4247, 2.573), (-0.3805, 0.3729, 2.514), (-0.3587, 0.3662, 2.605), (-0.3538, 0.4599, 2.659), (-0.3769, 0.4772, 2.571), (-0.341, 0.42, 2.506), (-0.3179, 0.4027, 2.595), (-0.2847, 0.491, 2.654), (-0.3065, 0.5206, 2.569), (-0.2855, 0.4638, 2.499), (-0.2637, 0.4341, 2.584), (-0.2014, 0.5104, 2.649), (-0.2195, 0.5533, 2.569), (-0.2108, 0.5027, 2.492), (-0.1927, 0.4597, 2.572), (-0.1022, 0.5178, 2.642), (-0.1147, 0.5741, 2.569), (-0.1145, 0.5347, 2.486), (-0.1021, 0.4784, 2.558), (-0.08551, -0.328, 2.872), (-0.1283, -0.384, 2.773), (-0.2386, -0.3497, 2.734), (-0.1959, -0.2937, 2.833), (-0.1289, -0.3885, 2.931), (-0.1805, -0.4555, 2.844), (-0.2851, -0.4136, 2.797), (-0.2335, -0.3465, 2.885), (-0.163, -0.4126, 2.977), (-0.232, -0.4891, 2.912), (-0.3245, -0.4397, 2.85), (-0.2555, -0.3631, 2.915), (-0.1896, -0.4078, 3.012), (-0.283, -0.478, 2.977), (-0.3573, -0.432, 2.892), (-0.2639, -0.3618, 2.927), (-0.2119, -0.3788, 3.039), (-0.3224, -0.4279, 3.024), (-0.3824, -0.3975, 2.923), (-0.2718, -0.3484, 2.937), (-0.2308, -0.3287, 3.06), (-0.3481, -0.3605, 3.051), (-0.4009, -0.3446, 2.942), (-0.2836, -0.3128, 2.951), (-0.2464, -0.2631, 3.073), (-0.366, -0.2852, 3.065), (-0.415, -0.2792, 2.954), (-0.2954, -0.2571, 2.962), (-0.2594, -0.1881, 3.081), (-0.3797, -0.2055, 3.072), (-0.426, -0.2067, 2.959), (-0.3058, -0.1892, 2.968), (-0.2708, -0.1095, 3.083), (-0.3911, -0.1256, 3.073), (-0.4352, -0.1328, 2.959), (-0.3149, -0.1167, 2.97), (-0.2816, -0.03299, 3.081), (-0.4016, -0.05026, 3.069), (-0.4435, -0.0634, 2.955), (-0.3235, -0.04613, 2.968), (-0.2923, 0.03711, 3.076), (-0.4119, 0.01789, 3.062), (-0.4517, -0.001664, 2.949), (-0.3321, 0.01755, 2.962), (-0.3024, 0.1002, 3.067), (-0.4217, 0.07968, 3.053), (-0.4594, 0.05326, 2.94), (-0.3402, 0.07379, 2.954), (-0.3113, 0.1566, 3.055), (-0.4304, 0.1359, 3.04), (-0.4663, 0.1022, 2.929), (-0.3472, 0.123, 2.944), (-0.3184, 0.2066, 3.041), (-0.4375, 0.1871, 3.025), (-0.4719, 0.1461, 2.916), (-0.3528, 0.1656, 2.931), (-0.323, 0.2503, 3.024), (-0.4423, 0.2341, 3.007), (-0.4758, 0.1859, 2.9), (-0.3565, 0.2021, 2.918), (-0.3246, 0.2879, 3.006), (-0.444, 0.2774, 2.986), (-0.4775, 0.2226, 2.883), (-0.358, 0.2332, 2.903), (-0.3229, 0.3197, 2.987), (-0.4419, 0.3172, 2.963), (-0.4762, 0.2571, 2.864), (-0.3572, 0.2596, 2.887), (-0.3178, 0.3459, 2.967), (-0.4351, 0.3537, 2.938), (-0.4712, 0.2902, 2.842), (-0.3539, 0.2824, 2.871), (-0.3092, 0.368, 2.948), (-0.4229, 0.3868, 2.912), (-0.4614, 0.3217, 2.818), (-0.3477, 0.3029, 2.853), (-0.297, 0.3873, 2.927), (-0.406, 0.4161, 2.885), (-0.4472, 0.3508, 2.793), (-0.3382, 0.322, 2.835), (-0.2817, 0.4044, 2.905), (-0.3854, 0.4416, 2.859), (-0.4297, 0.3771, 2.769), (-0.326, 0.3399, 2.815), (-0.2639, 0.4192, 2.883), (-0.362, 0.4634, 2.833), (-0.4095, 0.4006, 2.744), (-0.3113, 0.3564, 2.794), (-0.2444, 0.4318, 2.859), (-0.3369, 0.4817, 2.808), (-0.3875, 0.4214, 2.721), (-0.295, 0.3715, 2.773), (-0.224, 0.442, 2.835), (-0.3107, 0.4968, 2.783), (-0.3643, 0.4398, 2.699), (-0.2775, 0.385, 2.751), (-0.2035, 0.45, 2.811), (-0.2843, 0.5087, 2.76), (-0.3406, 0.4556, 2.678), (-0.2598, 0.397, 2.73), (-0.1837, 0.4559, 2.787), (-0.2584, 0.5174, 2.737), (-0.3172, 0.4689, 2.659), (-0.2424, 0.4073, 2.709), (-0.1654, 0.4597, 2.763), (-0.2337, 0.5231, 2.715), (-0.2946, 0.4796, 2.642), (-0.2263, 0.4161, 2.69), (-0.1508, 0.4611, 2.741), (-0.2104, 0.5258, 2.694), (-0.2721, 0.488, 2.626), (-0.2125, 0.4233, 2.673), (-0.142, 0.4601, 2.724), (-0.1878, 0.5247, 2.675), (-0.2469, 0.4932, 2.609), (-0.2011, 0.4286, 2.659), (-0.1399, 0.4578, 2.713), (-0.1652, 0.5182, 2.657), (-0.2164, 0.4924, 2.593), (-0.1911, 0.432, 2.649), (-0.1424, 0.4562, 2.705), (-0.1431, 0.5051, 2.645), (-0.1812, 0.4822, 2.582), (-0.1805, 0.4333, 2.642), (-0.1425, 0.4536, 2.695), (-0.1233, 0.4858, 2.64), (-0.1467, 0.4627, 2.583), (-0.1659, 0.4305, 2.638), (-0.1335, 0.4438, 2.686), (-0.1059, 0.4615, 2.643), (-0.118, 0.4385, 2.595), (-0.1455, 0.4208, 2.638), (-0.1146, 0.423, 2.681), (-0.08902, 0.4316, 2.652), (-0.09419, 0.4119, 2.617), (-0.1198, 0.4034, 2.647), (-0.08743, 0.391, 2.683), (-0.07053, 0.3944, 2.667), (-0.07218, 0.3816, 2.647), (-0.08908, 0.3782, 2.664), (-0.05299, 0.3482, 2.694), (-0.04913, 0.3486, 2.691), (-0.0493, 0.3457, 2.687), (-0.05316, 0.3452, 2.69), (-0.003445, -0.3363, 2.878), (-0.09213, -0.3769, 2.805), (-0.2017, -0.3252, 2.818), (-0.113, -0.2846, 2.891), (-0.02837, -0.3948, 2.946), (-0.1199, -0.4412, 2.879), (-0.2248, -0.3788, 2.88), (-0.1333, -0.3323, 2.946), (-0.05116, -0.4226, 3.004), (-0.1488, -0.475, 2.951), (-0.2441, -0.4014, 2.926), (-0.1464, -0.3489, 2.979), (-0.0726, -0.4207, 3.054), (-0.1806, -0.4723, 3.021), (-0.2591, -0.4005, 2.957), (-0.1511, -0.3489, 2.99), (-0.09106, -0.3919, 3.092), (-0.2088, -0.4323, 3.075), (-0.272, -0.3822, 2.979), (-0.1543, -0.3419, 2.996), (-0.1053, -0.3449, 3.117), (-0.2289, -0.3735, 3.107), (-0.2846, -0.3464, 2.996), (-0.1611, -0.3177, 3.006), (-0.1165, -0.286, 3.133), (-0.2433, -0.3073, 3.125), (-0.2964, -0.2953, 3.008), (-0.1695, -0.2741, 3.016), (-0.1255, -0.2193, 3.142), (-0.2546, -0.2361, 3.134), (-0.3068, -0.2337, 3.015), (-0.1776, -0.2169, 3.022), (-0.133, -0.1483, 3.145), (-0.2638, -0.1626, 3.138), (-0.3157, -0.1666, 3.017), (-0.1849, -0.1523, 3.024), (-0.1394, -0.07715, 3.145), (-0.2714, -0.09008, 3.137), (-0.3233, -0.09862, 3.015), (-0.1913, -0.08568, 3.023), (-0.1452, -0.009864, 3.142), (-0.2778, -0.02221, 3.134), (-0.3296, -0.03425, 3.012), (-0.197, -0.0219, 3.02), (-0.1504, 0.05109, 3.138), (-0.2832, 0.03941, 3.13), (-0.3347, 0.02398, 3.008), (-0.202, 0.03565, 3.015), (-0.1549, 0.106, 3.131), (-0.2875, 0.09565, 3.124), (-0.3386, 0.07647, 3.002), (-0.2061, 0.08678, 3.01), (-0.1584, 0.1553, 3.124), (-0.2904, 0.1472, 3.116), (-0.3412, 0.1239, 2.995), (-0.2092, 0.132, 3.003), (-0.1607, 0.1994, 3.114), (-0.2918, 0.1947, 3.106), (-0.3423, 0.1671, 2.988), (-0.2112, 0.1717, 2.996), (-0.1615, 0.2388, 3.103), (-0.2914, 0.2387, 3.094), (-0.3418, 0.2066, 2.979), (-0.2119, 0.2067, 2.988), (-0.1607, 0.274, 3.091), (-0.289, 0.2796, 3.081), (-0.3396, 0.2433, 2.968), (-0.2113, 0.2377, 2.978), (-0.1581, 0.3054, 3.077), (-0.2842, 0.3178, 3.065), (-0.3354, 0.2778, 2.956), (-0.2093, 0.2655, 2.968), (-0.1537, 0.3337, 3.062), (-0.277, 0.3535, 3.048), (-0.3292, 0.3107, 2.942), (-0.2058, 0.291, 2.956), (-0.1472, 0.3595, 3.046), (-0.2672, 0.3868, 3.03), (-0.3206, 0.3424, 2.927), (-0.2006, 0.3151, 2.943), (-0.1382, 0.3846, 3.028), (-0.2545, 0.4188, 3.009), (-0.3098, 0.3723, 2.91), (-0.1935, 0.3381, 2.929), (-0.1262, 0.41, 3.006), (-0.2388, 0.4496, 2.985), (-0.2978, 0.399, 2.892), (-0.1852, 0.3594, 2.913), (-0.1118, 0.4346, 2.978), (-0.2205, 0.4783, 2.956), (-0.2847, 0.4225, 2.873), (-0.176, 0.3789, 2.894), (-0.09589, 0.4566, 2.942), (-0.2002, 0.5033, 2.921), (-0.2704, 0.4435, 2.85), (-0.1661, 0.3968, 2.871), (-0.07985, 0.4743, 2.898), (-0.1787, 0.5233, 2.878), (-0.2543, 0.4626, 2.822), (-0.1554, 0.4135, 2.842), (-0.06499, 0.4866, 2.847), (-0.1569, 0.5375, 2.828), (-0.2359, 0.4795, 2.786), (-0.144, 0.4286, 2.804), (-0.05236, 0.4931, 2.786), (-0.1354, 0.5451, 2.769), (-0.2149, 0.4935, 2.739), (-0.1319, 0.4415, 2.756), (-0.04276, 0.494, 2.715), (-0.1147, 0.5458, 2.7), (-0.1914, 0.5034, 2.681), (-0.1195, 0.4517, 2.695), (-0.0368, 0.4896, 2.633), (-0.09535, 0.5391, 2.62), (-0.1654, 0.5077, 2.608), (-0.1068, 0.4582, 2.621), (-0.03491, 0.4805, 2.538), (-0.07831, 0.5245, 2.528), (-0.1373, 0.5046, 2.521), (-0.09395, 0.4606, 2.532), (0.05958, -0.3568, 2.867), (-0.04712, -0.3888, 2.817), (-0.1461, -0.3315, 2.859), (-0.03936, -0.2995, 2.909), (0.04838, -0.4174, 2.938), (-0.05956, -0.4558, 2.896), (-0.1564, -0.3878, 2.925), (-0.04849, -0.3494, 2.967), (0.03908, -0.4459, 2.999), (-0.07126, -0.4908, 2.973), (-0.1641, -0.4119, 2.976), (-0.05376, -0.367, 3.001), (0.03138, -0.4438, 3.052), (-0.08251, -0.4872, 3.05), (-0.1694, -0.4109, 3.012), (-0.05546, -0.3676, 3.013), (0.02569, -0.4145, 3.093), (-0.09092, -0.4449, 3.111), (-0.1731, -0.3906, 3.039), (-0.05653, -0.3602, 3.021), (0.022, -0.366, 3.121), (-0.09569, -0.3837, 3.147), (-0.176, -0.3515, 3.061), (-0.05835, -0.3338, 3.035), (0.01974, -0.3046, 3.139), (-0.09828, -0.3143, 3.168), (-0.178, -0.2962, 3.077), (-0.06003, -0.2865, 3.049), (0.01844, -0.2341, 3.15), (-0.09968, -0.239, 3.179), (-0.1793, -0.2298, 3.088), (-0.06115, -0.2249, 3.058), (0.01775, -0.1584, 3.155), (-0.1004, -0.1604, 3.185), (-0.1799, -0.1572, 3.093), (-0.06177, -0.1552, 3.063), (0.01739, -0.08159, 3.156), (-0.1008, -0.08189, 3.186), (-0.1803, -0.08305, 3.094), (-0.06211, -0.08276, 3.064), (0.01705, -0.007895, 3.154), (-0.1011, -0.007119, 3.184), (-0.1806, -0.01196, 3.092), (-0.06243, -0.01273, 3.062), (0.01662, 0.06, 3.149), (-0.1015, 0.06182, 3.179), (-0.181, 0.05341, 3.087), (-0.06285, 0.05159, 3.057), (0.01624, 0.1219, 3.143), (-0.1019, 0.1252, 3.172), (-0.1814, 0.113, 3.081), (-0.06324, 0.1098, 3.051), (0.01608, 0.1779, 3.134), (-0.102, 0.1832, 3.164), (-0.1815, 0.1672, 3.073), (-0.06348, 0.1619, 3.043), (0.01629, 0.2281, 3.124), (-0.1016, 0.2362, 3.153), (-0.1813, 0.216, 3.063), (-0.06343, 0.2079, 3.034), (0.01704, 0.2725, 3.112), (-0.1006, 0.2842, 3.14), (-0.1806, 0.2598, 3.052), (-0.06298, 0.2481, 3.023), (0.01847, 0.3111, 3.098), (-0.09869, 0.3276, 3.125), (-0.1792, 0.2989, 3.039), (-0.06205, 0.2823, 3.012), (0.02069, 0.3438, 3.083), (-0.09562, 0.3666, 3.109), (-0.1769, 0.3336, 3.025), (-0.06057, 0.3108, 3.0), (0.02379, 0.3705, 3.068), (-0.09105, 0.4013, 3.09), (-0.1734, 0.3642, 3.01), (-0.05855, 0.3335, 2.987), (0.02775, 0.3914, 3.052), (-0.08461, 0.4317, 3.069), (-0.1684, 0.3912, 2.992), (-0.05607, 0.3509, 2.976), (0.03274, 0.4075, 3.036), (-0.0759, 0.4577, 3.045), (-0.1619, 0.4136, 2.974), (-0.05325, 0.3633, 2.964), (0.03895, 0.4207, 3.016), (-0.0652, 0.4788, 3.018), (-0.1544, 0.4307, 2.955), (-0.05023, 0.3726, 2.953), (0.046, 0.4317, 2.991), (-0.05366, 0.4945, 2.988), (-0.1464, 0.4437, 2.936), (-0.04674, 0.3809, 2.939), (0.05284, 0.4403, 2.96), (-0.04237, 0.5054, 2.955), (-0.1377, 0.4545, 2.914), (-0.04253, 0.3894, 2.919), (0.05823, 0.4468, 2.921), (-0.03186, 0.5128, 2.918), (-0.1281, 0.4646, 2.888), (-0.03797, 0.3986, 2.891), (0.06115, 0.452, 2.876), (-0.02231, 0.5181, 2.875), (-0.1172, 0.4749, 2.854), (-0.03372, 0.4088, 2.854), (0.06078, 0.4571, 2.822), (-0.01404, 0.5223, 2.825), (-0.1052, 0.4859, 2.81), (-0.03037, 0.4208, 2.807), (0.05646, 0.4636, 2.759), (-0.00755, 0.5262, 2.765), (-0.09228, 0.498, 2.756), (-0.02826, 0.4355, 2.75), (0.0476, 0.473, 2.685), (-0.00361, 0.5307, 2.694), (-0.07872, 0.5115, 2.69), (-0.02751, 0.4538, 2.681), (0.03378, 0.487, 2.601), (-0.003195, 0.5367, 2.61), (-0.06498, 0.5262, 2.609), (-0.028, 0.4765, 2.6)], [], [(0, 4, 7, 3), (1, 5, 4, 0), (2, 6, 5, 1), (3, 7, 6, 2), (4, 8, 11, 7), (5, 9, 8, 4), (6, 10, 9, 5), (7, 11, 10, 6), (8, 12, 15, 11), (9, 13, 12, 8), (10, 14, 13, 9), (11, 15, 14, 10), (12, 16, 19, 15), (13, 17, 16, 12), (14, 18, 17, 13), (15, 19, 18, 14), (16, 20, 23, 19), (17, 21, 20, 16), (18, 22, 21, 17), (19, 23, 22, 18), (20, 24, 27, 23), (21, 25, 24, 20), (22, 26, 25, 21), (23, 27, 26, 22), (24, 28, 31, 27), (25, 29, 28, 24), (26, 30, 29, 25), (27, 31, 30, 26), (28, 32, 35, 31), (29, 33, 32, 28), (30, 34, 33, 29), (31, 35, 34, 30), (32, 36, 39, 35), (33, 37, 36, 32), (34, 38, 37, 33), (35, 39, 38, 34), (36, 40, 43, 39), (37, 41, 40, 36), (38, 42, 41, 37), (39, 43, 42, 38), (40, 44, 47, 43), (41, 45, 44, 40), (42, 46, 45, 41), (43, 47, 46, 42), (44, 48, 51, 47), (45, 49, 48, 44), (46, 50, 49, 45), (47, 51, 50, 46), (48, 52, 55, 51), (49, 53, 52, 48), (50, 54, 53, 49), (51, 55, 54, 50), (52, 56, 59, 55), (53, 57, 56, 52), (54, 58, 57, 53), (55, 59, 58, 54), (56, 60, 63, 59), (57, 61, 60, 56), (58, 62, 61, 57), (59, 63, 62, 58), (60, 64, 67, 63), (61, 65, 64, 60), (62, 66, 65, 61), (63, 67, 66, 62), (64, 68, 71, 67), (65, 69, 68, 64), (66, 70, 69, 65), (67, 71, 70, 66), (68, 72, 75, 71), (69, 73, 72, 68), (70, 74, 73, 69), (71, 75, 74, 70), (72, 76, 79, 75), (73, 77, 76, 72), (74, 78, 77, 73), (75, 79, 78, 74), (76, 80, 83, 79), (77, 81, 80, 76), (78, 82, 81, 77), (79, 83, 82, 78), (80, 84, 87, 83), (81, 85, 84, 80), (82, 86, 85, 81), (83, 87, 86, 82), (84, 88, 91, 87), (85, 89, 88, 84), (86, 90, 89, 85), (87, 91, 90, 86), (88, 92, 95, 91), (89, 93, 92, 88), (90, 94, 93, 89), (91, 95, 94, 90), (92, 96, 99, 95), (93, 97, 96, 92), (94, 98, 97, 93), (95, 99, 98, 94), (96, 100, 103, 99), (97, 101, 100, 96), (98, 102, 101, 97), (99, 103, 102, 98), (100, 104, 107, 103), (101, 105, 104, 100), (102, 106, 105, 101), (103, 107, 106, 102), (104, 108, 111, 107), (105, 109, 108, 104), (106, 110, 109, 105), (107, 111, 110, 106), (108, 112, 115, 111), (109, 113, 112, 108), (110, 114, 113, 109), (111, 115, 114, 110), (112, 116, 119, 115), (113, 117, 116, 112), (114, 118, 117, 113), (115, 119, 118, 114), (120, 124, 127, 123), (121, 125, 124, 120), (122, 126, 125, 121), (123, 127, 126, 122), (124, 128, 131, 127), (125, 129, 128, 124), (126, 130, 129, 125), (127, 131, 130, 126), (128, 132, 135, 131), (129, 133, 132, 128), (130, 134, 133, 129), (131, 135, 134, 130), (132, 136, 139, 135), (133, 137, 136, 132), (134, 138, 137, 133), (135, 139, 138, 134), (136, 140, 143, 139), (137, 141, 140, 136), (138, 142, 141, 137), (139, 143, 142, 138), (140, 144, 147, 143), (141, 145, 144, 140), (142, 146, 145, 141), (143, 147, 146, 142), (144, 148, 151, 147), (145, 149, 148, 144), (146, 150, 149, 145), (147, 151, 150, 146), (148, 152, 155, 151), (149, 153, 152, 148), (150, 154, 153, 149), (151, 155, 154, 150), (152, 156, 159, 155), (153, 157, 156, 152), (154, 158, 157, 153), (155, 159, 158, 154), (156, 160, 163, 159), (157, 161, 160, 156), (158, 162, 161, 157), (159, 163, 162, 158), (160, 164, 167, 163), (161, 165, 164, 160), (162, 166, 165, 161), (163, 167, 166, 162), (164, 168, 171, 167), (165, 169, 168, 164), (166, 170, 169, 165), (167, 171, 170, 166), (168, 172, 175, 171), (169, 173, 172, 168), (170, 174, 173, 169), (171, 175, 174, 170), (172, 176, 179, 175), (173, 177, 176, 172), (174, 178, 177, 173), (175, 179, 178, 174), (176, 180, 183, 179), (177, 181, 180, 176), (178, 182, 181, 177), (179, 183, 182, 178), (180, 184, 187, 183), (181, 185, 184, 180), (182, 186, 185, 181), (183, 187, 186, 182), (184, 188, 191, 187), (185, 189, 188, 184), (186, 190, 189, 185), (187, 191, 190, 186), (188, 192, 195, 191), (189, 193, 192, 188), (190, 194, 193, 189), (191, 195, 194, 190), (192, 196, 199, 195), (193, 197, 196, 192), (194, 198, 197, 193), (195, 199, 198, 194), (196, 200, 203, 199), (197, 201, 200, 196), (198, 202, 201, 197), (199, 203, 202, 198), (200, 204, 207, 203), (201, 205, 204, 200), (202, 206, 205, 201), (203, 207, 206, 202), (204, 208, 211, 207), (205, 209, 208, 204), (206, 210, 209, 205), (207, 211, 210, 206), (208, 212, 215, 211), (209, 213, 212, 208), (210, 214, 213, 209), (211, 215, 214, 210), (216, 220, 223, 219), (217, 221, 220, 216), (218, 222, 221, 217), (219, 223, 222, 218), (220, 224, 227, 223), (221, 225, 224, 220), (222, 226, 225, 221), (223, 227, 226, 222), (224, 228, 231, 227), (225, 229, 228, 224), (226, 230, 229, 225), (227, 231, 230, 226), (228, 232, 235, 231), (229, 233, 232, 228), (230, 234, 233, 229), (231, 235, 234, 230), (232, 236, 239, 235), (233, 237, 236, 232), (234, 238, 237, 233), (235, 239, 238, 234), (236, 240, 243, 239), (237, 241, 240, 236), (238, 242, 241, 237), (239, 243, 242, 238), (240, 244, 247, 243), (241, 245, 244, 240), (242, 246, 245, 241), (243, 247, 246, 242), (244, 248, 251, 247), (245, 249, 248, 244), (246, 250, 249, 245), (247, 251, 250, 246), (248, 252, 255, 251), (249, 253, 252, 248), (250, 254, 253, 249), (251, 255, 254, 250), (252, 256, 259, 255), (253, 257, 256, 252), (254, 258, 257, 253), (255, 259, 258, 254), (256, 260, 263, 259), (257, 261, 260, 256), (258, 262, 261, 257), (259, 263, 262, 258), (260, 264, 267, 263), (261, 265, 264, 260), (262, 266, 265, 261), (263, 267, 266, 262), (264, 268, 271, 267), (265, 269, 268, 264), (266, 270, 269, 265), (267, 271, 270, 266), (268, 272, 275, 271), (269, 273, 272, 268), (270, 274, 273, 269), (271, 275, 274, 270), (272, 276, 279, 275), (273, 277, 276, 272), (274, 278, 277, 273), (275, 279, 278, 274), (276, 280, 283, 279), (277, 281, 280, 276), (278, 282, 281, 277), (279, 283, 282, 278), (280, 284, 287, 283), (281, 285, 284, 280), (282, 286, 285, 281), (283, 287, 286, 282), (284, 288, 291, 287), (285, 289, 288, 284), (286, 290, 289, 285), (287, 291, 290, 286), (288, 292, 295, 291), (289, 293, 292, 288), (290, 294, 293, 289), (291, 295, 294, 290), (292, 296, 299, 295), (293, 297, 296, 292), (294, 298, 297, 293), (295, 299, 298, 294), (296, 300, 303, 299), (297, 301, 300, 296), (298, 302, 301, 297), (299, 303, 302, 298), (300, 304, 307, 303), (301, 305, 304, 300), (302, 306, 305, 301), (303, 307, 306, 302), (304, 308, 311, 307), (305, 309, 308, 304), (306, 310, 309, 305), (307, 311, 310, 306), (312, 316, 319, 315), (313, 317, 316, 312), (314, 318, 317, 313), (315, 319, 318, 314), (316, 320, 323, 319), (317, 321, 320, 316), (318, 322, 321, 317), (319, 323, 322, 318), (320, 324, 327, 323), (321, 325, 324, 320), (322, 326, 325, 321), (323, 327, 326, 322), (324, 328, 331, 327), (325, 329, 328, 324), (326, 330, 329, 325), (327, 331, 330, 326), (328, 332, 335, 331), (329, 333, 332, 328), (330, 334, 333, 329), (331, 335, 334, 330), (332, 336, 339, 335), (333, 337, 336, 332), (334, 338, 337, 333), (335, 339, 338, 334), (336, 340, 343, 339), (337, 341, 340, 336), (338, 342, 341, 337), (339, 343, 342, 338), (340, 344, 347, 343), (341, 345, 344, 340), (342, 346, 345, 341), (343, 347, 346, 342), (344, 348, 351, 347), (345, 349, 348, 344), (346, 350, 349, 345), (347, 351, 350, 346), (348, 352, 355, 351), (349, 353, 352, 348), (350, 354, 353, 349), (351, 355, 354, 350), (352, 356, 359, 355), (353, 357, 356, 352), (354, 358, 357, 353), (355, 359, 358, 354), (356, 360, 363, 359), (357, 361, 360, 356), (358, 362, 361, 357), (359, 363, 362, 358), (360, 364, 367, 363), (361, 365, 364, 360), (362, 366, 365, 361), (363, 367, 366, 362), (364, 368, 371, 367), (365, 369, 368, 364), (366, 370, 369, 365), (367, 371, 370, 366), (368, 372, 375, 371), (369, 373, 372, 368), (370, 374, 373, 369), (371, 375, 374, 370), (372, 376, 379, 375), (373, 377, 376, 372), (374, 378, 377, 373), (375, 379, 378, 374), (376, 380, 383, 379), (377, 381, 380, 376), (378, 382, 381, 377), (379, 383, 382, 378), (380, 384, 387, 383), (381, 385, 384, 380), (382, 386, 385, 381), (383, 387, 386, 382), (384, 388, 391, 387), (385, 389, 388, 384), (386, 390, 389, 385), (387, 391, 390, 386), (388, 392, 395, 391), (389, 393, 392, 388), (390, 394, 393, 389), (391, 395, 394, 390), (392, 396, 399, 395), (393, 397, 396, 392), (394, 398, 397, 393), (395, 399, 398, 394), (396, 400, 403, 399), (397, 401, 400, 396), (398, 402, 401, 397), (399, 403, 402, 398), (400, 404, 407, 403), (401, 405, 404, 400), (402, 406, 405, 401), (403, 407, 406, 402), (404, 408, 411, 407), (405, 409, 408, 404), (406, 410, 409, 405), (407, 411, 410, 406), (408, 412, 415, 411), (409, 413, 412, 408), (410, 414, 413, 409), (411, 415, 414, 410), (412, 416, 419, 415), (413, 417, 416, 412), (414, 418, 417, 413), (415, 419, 418, 414), (416, 420, 423, 419), (417, 421, 420, 416), (418, 422, 421, 417), (419, 423, 422, 418), (420, 424, 427, 423), (421, 425, 424, 420), (422, 426, 425, 421), (423, 427, 426, 422), (424, 428, 431, 427), (425, 429, 428, 424), (426, 430, 429, 425), (427, 431, 430, 426), (428, 432, 435, 431), (429, 433, 432, 428), (430, 434, 433, 429), (431, 435, 434, 430), (432, 436, 439, 435), (433, 437, 436, 432), (434, 438, 437, 433), (435, 439, 438, 434), (436, 440, 443, 439), (437, 441, 440, 436), (438, 442, 441, 437), (439, 443, 442, 438), (440, 444, 447, 443), (441, 445, 444, 440), (442, 446, 445, 441), (443, 447, 446, 442), (444, 448, 451, 447), (445, 449, 448, 444), (446, 450, 449, 445), (447, 451, 450, 446), (448, 452, 455, 451), (449, 453, 452, 448), (450, 454, 453, 449), (451, 455, 454, 450), (456, 460, 463, 459), (457, 461, 460, 456), (458, 462, 461, 457), (459, 463, 462, 458), (460, 464, 467, 463), (461, 465, 464, 460), (462, 466, 465, 461), (463, 467, 466, 462), (464, 468, 471, 467), (465, 469, 468, 464), (466, 470, 469, 465), (467, 471, 470, 466), (468, 472, 475, 471), (469, 473, 472, 468), (470, 474, 473, 469), (471, 475, 474, 470), (472, 476, 479, 475), (473, 477, 476, 472), (474, 478, 477, 473), (475, 479, 478, 474), (476, 480, 483, 479), (477, 481, 480, 476), (478, 482, 481, 477), (479, 483, 482, 478), (480, 484, 487, 483), (481, 485, 484, 480), (482, 486, 485, 481), (483, 487, 486, 482), (484, 488, 491, 487), (485, 489, 488, 484), (486, 490, 489, 485), (487, 491, 490, 486), (488, 492, 495, 491), (489, 493, 492, 488), (490, 494, 493, 489), (491, 495, 494, 490), (492, 496, 499, 495), (493, 497, 496, 492), (494, 498, 497, 493), (495, 499, 498, 494), (496, 500, 503, 499), (497, 501, 500, 496), (498, 502, 501, 497), (499, 503, 502, 498), (500, 504, 507, 503), (501, 505, 504, 500), (502, 506, 505, 501), (503, 507, 506, 502), (504, 508, 511, 507), (505, 509, 508, 504), (506, 510, 509, 505), (507, 511, 510, 506), (508, 512, 515, 511), (509, 513, 512, 508), (510, 514, 513, 509), (511, 515, 514, 510), (512, 516, 519, 515), (513, 517, 516, 512), (514, 518, 517, 513), (515, 519, 518, 514), (516, 520, 523, 519), (517, 521, 520, 516), (518, 522, 521, 517), (519, 523, 522, 518), (520, 524, 527, 523), (521, 525, 524, 520), (522, 526, 525, 521), (523, 527, 526, 522), (524, 528, 531, 527), (525, 529, 528, 524), (526, 530, 529, 525), (527, 531, 530, 526), (528, 532, 535, 531), (529, 533, 532, 528), (530, 534, 533, 529), (531, 535, 534, 530), (532, 536, 539, 535), (533, 537, 536, 532), (534, 538, 537, 533), (535, 539, 538, 534), (536, 540, 543, 539), (537, 541, 540, 536), (538, 542, 541, 537), (539, 543, 542, 538), (540, 544, 547, 543), (541, 545, 544, 540), (542, 546, 545, 541), (543, 547, 546, 542), (544, 548, 551, 547), (545, 549, 548, 544), (546, 550, 549, 545), (547, 551, 550, 546), (548, 552, 555, 551), (549, 553, 552, 548), (550, 554, 553, 549), (551, 555, 554, 550), (552, 556, 559, 555), (553, 557, 556, 552), (554, 558, 557, 553), (555, 559, 558, 554), (556, 560, 563, 559), (557, 561, 560, 556), (558, 562, 561, 557), (559, 563, 562, 558), (560, 564, 567, 563), (561, 565, 564, 560), (562, 566, 565, 561), (563, 567, 566, 562), (564, 568, 571, 567), (565, 569, 568, 564), (566, 570, 569, 565), (567, 571, 570, 566), (568, 572, 575, 571), (569, 573, 572, 568), (570, 574, 573, 569), (571, 575, 574, 570), (576, 580, 583, 579), (577, 581, 580, 576), (578, 582, 581, 577), (579, 583, 582, 578), (580, 584, 587, 583), (581, 585, 584, 580), (582, 586, 585, 581), (583, 587, 586, 582), (584, 588, 591, 587), (585, 589, 588, 584), (586, 590, 589, 585), (587, 591, 590, 586), (588, 592, 595, 591), (589, 593, 592, 588), (590, 594, 593, 589), (591, 595, 594, 590), (592, 596, 599, 595), (593, 597, 596, 592), (594, 598, 597, 593), (595, 599, 598, 594), (596, 600, 603, 599), (597, 601, 600, 596), (598, 602, 601, 597), (599, 603, 602, 598), (600, 604, 607, 603), (601, 605, 604, 600), (602, 606, 605, 601), (603, 607, 606, 602), (604, 608, 611, 607), (605, 609, 608, 604), (606, 610, 609, 605), (607, 611, 610, 606), (608, 612, 615, 611), (609, 613, 612, 608), (610, 614, 613, 609), (611, 615, 614, 610), (612, 616, 619, 615), (613, 617, 616, 612), (614, 618, 617, 613), (615, 619, 618, 614), (616, 620, 623, 619), (617, 621, 620, 616), (618, 622, 621, 617), (619, 623, 622, 618), (620, 624, 627, 623), (621, 625, 624, 620), (622, 626, 625, 621), (623, 627, 626, 622), (624, 628, 631, 627), (625, 629, 628, 624), (626, 630, 629, 625), (627, 631, 630, 626), (628, 632, 635, 631), (629, 633, 632, 628), (630, 634, 633, 629), (631, 635, 634, 630), (632, 636, 639, 635), (633, 637, 636, 632), (634, 638, 637, 633), (635, 639, 638, 634), (636, 640, 643, 639), (637, 641, 640, 636), (638, 642, 641, 637), (639, 643, 642, 638), (640, 644, 647, 643), (641, 645, 644, 640), (642, 646, 645, 641), (643, 647, 646, 642), (644, 648, 651, 647), (645, 649, 648, 644), (646, 650, 649, 645), (647, 651, 650, 646), (648, 652, 655, 651), (649, 653, 652, 648), (650, 654, 653, 649), (651, 655, 654, 650), (652, 656, 659, 655), (653, 657, 656, 652), (654, 658, 657, 653), (655, 659, 658, 654), (656, 660, 663, 659), (657, 661, 660, 656), (658, 662, 661, 657), (659, 663, 662, 658), (660, 664, 667, 663), (661, 665, 664, 660), (662, 666, 665, 661), (663, 667, 666, 662), (664, 668, 671, 667), (665, 669, 668, 664), (666, 670, 669, 665), (667, 671, 670, 666), (668, 672, 675, 671), (669, 673, 672, 668), (670, 674, 673, 669), (671, 675, 674, 670), (672, 676, 679, 675), (673, 677, 676, 672), (674, 678, 677, 673), (675, 679, 678, 674), (676, 680, 683, 679), (677, 681, 680, 676), (678, 682, 681, 677), (679, 683, 682, 678), (680, 684, 687, 683), (681, 685, 684, 680), (682, 686, 685, 681), (683, 687, 686, 682), (684, 688, 691, 687), (685, 689, 688, 684), (686, 690, 689, 685), (687, 691, 690, 686), (688, 692, 695, 691), (689, 693, 692, 688), (690, 694, 693, 689), (691, 695, 694, 690), (696, 699, 703, 700), (697, 696, 700, 701), (698, 697, 701, 702), (699, 698, 702, 703), (700, 703, 707, 704), (701, 700, 704, 705), (702, 701, 705, 706), (703, 702, 706, 707), (704, 707, 711, 708), (705, 704, 708, 709), (706, 705, 709, 710), (707, 706, 710, 711), (708, 711, 715, 712), (709, 708, 712, 713), (710, 709, 713, 714), (711, 710, 714, 715), (712, 715, 719, 716), (713, 712, 716, 717), (714, 713, 717, 718), (715, 714, 718, 719), (716, 719, 723, 720), (717, 716, 720, 721), (718, 717, 721, 722), (719, 718, 722, 723), (720, 723, 727, 724), (721, 720, 724, 725), (722, 721, 725, 726), (723, 722, 726, 727), (724, 727, 731, 728), (725, 724, 728, 729), (726, 725, 729, 730), (727, 726, 730, 731), (728, 731, 735, 732), (729, 728, 732, 733), (730, 729, 733, 734), (731, 730, 734, 735), (732, 735, 739, 736), (733, 732, 736, 737), (734, 733, 737, 738), (735, 734, 738, 739), (736, 739, 743, 740), (737, 736, 740, 741), (738, 737, 741, 742), (739, 738, 742, 743), (740, 743, 747, 744), (741, 740, 744, 745), (742, 741, 745, 746), (743, 742, 746, 747), (744, 747, 751, 748), (745, 744, 748, 749), (746, 745, 749, 750), (747, 746, 750, 751), (748, 751, 755, 752), (749, 748, 752, 753), (750, 749, 753, 754), (751, 750, 754, 755), (752, 755, 759, 756), (753, 752, 756, 757), (754, 753, 757, 758), (755, 754, 758, 759), (756, 759, 763, 760), (757, 756, 760, 761), (758, 757, 761, 762), (759, 758, 762, 763), (760, 763, 767, 764), (761, 760, 764, 765), (762, 761, 765, 766), (763, 762, 766, 767), (764, 767, 771, 768), (765, 764, 768, 769), (766, 765, 769, 770), (767, 766, 770, 771), (768, 771, 775, 772), (769, 768, 772, 773), (770, 769, 773, 774), (771, 770, 774, 775), (772, 775, 779, 776), (773, 772, 776, 777), (774, 773, 777, 778), (775, 774, 778, 779), (776, 779, 783, 780), (777, 776, 780, 781), (778, 777, 781, 782), (779, 778, 782, 783), (780, 783, 787, 784), (781, 780, 784, 785), (782, 781, 785, 786), (783, 782, 786, 787), (784, 787, 791, 788), (785, 784, 788, 789), (786, 785, 789, 790), (787, 786, 790, 791), (788, 791, 795, 792), (789, 788, 792, 793), (790, 789, 793, 794), (791, 790, 794, 795), (792, 795, 799, 796), (793, 792, 796, 797), (794, 793, 797, 798), (795, 794, 798, 799), (796, 799, 803, 800), (797, 796, 800, 801), (798, 797, 801, 802), (799, 798, 802, 803), (800, 803, 807, 804), (801, 800, 804, 805), (802, 801, 805, 806), (803, 802, 806, 807), (804, 807, 811, 808), (805, 804, 808, 809), (806, 805, 809, 810), (807, 806, 810, 811), (808, 811, 815, 812), (809, 808, 812, 813), (810, 809, 813, 814), (811, 810, 814, 815), (816, 819, 823, 820), (817, 816, 820, 821), (818, 817, 821, 822), (819, 818, 822, 823), (820, 823, 827, 824), (821, 820, 824, 825), (822, 821, 825, 826), (823, 822, 826, 827), (824, 827, 831, 828), (825, 824, 828, 829), (826, 825, 829, 830), (827, 826, 830, 831), (828, 831, 835, 832), (829, 828, 832, 833), (830, 829, 833, 834), (831, 830, 834, 835), (832, 835, 839, 836), (833, 832, 836, 837), (834, 833, 837, 838), (835, 834, 838, 839), (836, 839, 843, 840), (837, 836, 840, 841), (838, 837, 841, 842), (839, 838, 842, 843), (840, 843, 847, 844), (841, 840, 844, 845), (842, 841, 845, 846), (843, 842, 846, 847), (844, 847, 851, 848), (845, 844, 848, 849), (846, 845, 849, 850), (847, 846, 850, 851), (848, 851, 855, 852), (849, 848, 852, 853), (850, 849, 853, 854), (851, 850, 854, 855), (852, 855, 859, 856), (853, 852, 856, 857), (854, 853, 857, 858), (855, 854, 858, 859), (856, 859, 863, 860), (857, 856, 860, 861), (858, 857, 861, 862), (859, 858, 862, 863), (860, 863, 867, 864), (861, 860, 864, 865), (862, 861, 865, 866), (863, 862, 866, 867), (864, 867, 871, 868), (865, 864, 868, 869), (866, 865, 869, 870), (867, 866, 870, 871), (868, 871, 875, 872), (869, 868, 872, 873), (870, 869, 873, 874), (871, 870, 874, 875), (872, 875, 879, 876), (873, 872, 876, 877), (874, 873, 877, 878), (875, 874, 878, 879), (876, 879, 883, 880), (877, 876, 880, 881), (878, 877, 881, 882), (879, 878, 882, 883), (880, 883, 887, 884), (881, 880, 884, 885), (882, 881, 885, 886), (883, 882, 886, 887), (884, 887, 891, 888), (885, 884, 888, 889), (886, 885, 889, 890), (887, 886, 890, 891), (888, 891, 895, 892), (889, 888, 892, 893), (890, 889, 893, 894), (891, 890, 894, 895), (892, 895, 899, 896), (893, 892, 896, 897), (894, 893, 897, 898), (895, 894, 898, 899), (896, 899, 903, 900), (897, 896, 900, 901), (898, 897, 901, 902), (899, 898, 902, 903), (900, 903, 907, 904), (901, 900, 904, 905), (902, 901, 905, 906), (903, 902, 906, 907), (904, 907, 911, 908), (905, 904, 908, 909), (906, 905, 909, 910), (907, 906, 910, 911), (912, 915, 919, 916), (913, 912, 916, 917), (914, 913, 917, 918), (915, 914, 918, 919), (916, 919, 923, 920), (917, 916, 920, 921), (918, 917, 921, 922), (919, 918, 922, 923), (920, 923, 927, 924), (921, 920, 924, 925), (922, 921, 925, 926), (923, 922, 926, 927), (924, 927, 931, 928), (925, 924, 928, 929), (926, 925, 929, 930), (927, 926, 930, 931), (928, 931, 935, 932), (929, 928, 932, 933), (930, 929, 933, 934), (931, 930, 934, 935), (932, 935, 939, 936), (933, 932, 936, 937), (934, 933, 937, 938), (935, 934, 938, 939), (936, 939, 943, 940), (937, 936, 940, 941), (938, 937, 941, 942), (939, 938, 942, 943), (940, 943, 947, 944), (941, 940, 944, 945), (942, 941, 945, 946), (943, 942, 946, 947), (944, 947, 951, 948), (945, 944, 948, 949), (946, 945, 949, 950), (947, 946, 950, 951), (948, 951, 955, 952), (949, 948, 952, 953), (950, 949, 953, 954), (951, 950, 954, 955), (952, 955, 959, 956), (953, 952, 956, 957), (954, 953, 957, 958), (955, 954, 958, 959), (956, 959, 963, 960), (957, 956, 960, 961), (958, 957, 961, 962), (959, 958, 962, 963), (960, 963, 967, 964), (961, 960, 964, 965), (962, 961, 965, 966), (963, 962, 966, 967), (964, 967, 971, 968), (965, 964, 968, 969), (966, 965, 969, 970), (967, 966, 970, 971), (968, 971, 975, 972), (969, 968, 972, 973), (970, 969, 973, 974), (971, 970, 974, 975), (972, 975, 979, 976), (973, 972, 976, 977), (974, 973, 977, 978), (975, 974, 978, 979), (976, 979, 983, 980), (977, 976, 980, 981), (978, 977, 981, 982), (979, 978, 982, 983), (980, 983, 987, 984), (981, 980, 984, 985), (982, 981, 985, 986), (983, 982, 986, 987), (984, 987, 991, 988), (985, 984, 988, 989), (986, 985, 989, 990), (987, 986, 990, 991), (988, 991, 995, 992), (989, 988, 992, 993), (990, 989, 993, 994), (991, 990, 994, 995), (992, 995, 999, 996), (993, 992, 996, 997), (994, 993, 997, 998), (995, 994, 998, 999), (996, 999, 1003, 1000), (997, 996, 1000, 1001), (998, 997, 1001, 1002), (999, 998, 1002, 1003), (1000, 1003, 311, 308), (1001, 1000, 308, 309), (1002, 1001, 309, 310), (1003, 1002, 310, 311), (1004, 1007, 1011, 1008), (1005, 1004, 1008, 1009), (1006, 1005, 1009, 1010), (1007, 1006, 1010, 1011), (1008, 1011, 1015, 1012), (1009, 1008, 1012, 1013), (1010, 1009, 1013, 1014), (1011, 1010, 1014, 1015), (1012, 1015, 1019, 1016), (1013, 1012, 1016, 1017), (1014, 1013, 1017, 1018), (1015, 1014, 1018, 1019), (1016, 1019, 1023, 1020), (1017, 1016, 1020, 1021), (1018, 1017, 1021, 1022), (1019, 1018, 1022, 1023), (1020, 1023, 1027, 1024), (1021, 1020, 1024, 1025), (1022, 1021, 1025, 1026), (1023, 1022, 1026, 1027), (1024, 1027, 1031, 1028), (1025, 1024, 1028, 1029), (1026, 1025, 1029, 1030), (1027, 1026, 1030, 1031), (1028, 1031, 1035, 1032), (1029, 1028, 1032, 1033), (1030, 1029, 1033, 1034), (1031, 1030, 1034, 1035), (1032, 1035, 1039, 1036), (1033, 1032, 1036, 1037), (1034, 1033, 1037, 1038), (1035, 1034, 1038, 1039), (1036, 1039, 1043, 1040), (1037, 1036, 1040, 1041), (1038, 1037, 1041, 1042), (1039, 1038, 1042, 1043), (1040, 1043, 1047, 1044), (1041, 1040, 1044, 1045), (1042, 1041, 1045, 1046), (1043, 1042, 1046, 1047), (1044, 1047, 1051, 1048), (1045, 1044, 1048, 1049), (1046, 1045, 1049, 1050), (1047, 1046, 1050, 1051), (1048, 1051, 1055, 1052), (1049, 1048, 1052, 1053), (1050, 1049, 1053, 1054), (1051, 1050, 1054, 1055), (1052, 1055, 1059, 1056), (1053, 1052, 1056, 1057), (1054, 1053, 1057, 1058), (1055, 1054, 1058, 1059), (1056, 1059, 1063, 1060), (1057, 1056, 1060, 1061), (1058, 1057, 1061, 1062), (1059, 1058, 1062, 1063), (1060, 1063, 1067, 1064), (1061, 1060, 1064, 1065), (1062, 1061, 1065, 1066), (1063, 1062, 1066, 1067), (1064, 1067, 1071, 1068), (1065, 1064, 1068, 1069), (1066, 1065, 1069, 1070), (1067, 1066, 1070, 1071), (1068, 1071, 1075, 1072), (1069, 1068, 1072, 1073), (1070, 1069, 1073, 1074), (1071, 1070, 1074, 1075), (1072, 1075, 1079, 1076), (1073, 1072, 1076, 1077), (1074, 1073, 1077, 1078), (1075, 1074, 1078, 1079), (1076, 1079, 1083, 1080), (1077, 1076, 1080, 1081), (1078, 1077, 1081, 1082), (1079, 1078, 1082, 1083), (1080, 1083, 1087, 1084), (1081, 1080, 1084, 1085), (1082, 1081, 1085, 1086), (1083, 1082, 1086, 1087), (1084, 1087, 1091, 1088), (1085, 1084, 1088, 1089), (1086, 1085, 1089, 1090), (1087, 1086, 1090, 1091), (1088, 1091, 1095, 1092), (1089, 1088, 1092, 1093), (1090, 1089, 1093, 1094), (1091, 1090, 1094, 1095), (1092, 1095, 1099, 1096), (1093, 1092, 1096, 1097), (1094, 1093, 1097, 1098), (1095, 1094, 1098, 1099), (1096, 1099, 1103, 1100), (1097, 1096, 1100, 1101), (1098, 1097, 1101, 1102), (1099, 1098, 1102, 1103), (1100, 1103, 1107, 1104), (1101, 1100, 1104, 1105), (1102, 1101, 1105, 1106), (1103, 1102, 1106, 1107), (1104, 1107, 1111, 1108), (1105, 1104, 1108, 1109), (1106, 1105, 1109, 1110), (1107, 1106, 1110, 1111), (1108, 1111, 1115, 1112), (1109, 1108, 1112, 1113), (1110, 1109, 1113, 1114), (1111, 1110, 1114, 1115), (1112, 1115, 1119, 1116), (1113, 1112, 1116, 1117), (1114, 1113, 1117, 1118), (1115, 1114, 1118, 1119), (1116, 1119, 1123, 1120), (1117, 1116, 1120, 1121), (1118, 1117, 1121, 1122), (1119, 1118, 1122, 1123), (1120, 1123, 1127, 1124), (1121, 1120, 1124, 1125), (1122, 1121, 1125, 1126), (1123, 1122, 1126, 1127), (1124, 1127, 1131, 1128), (1125, 1124, 1128, 1129), (1126, 1125, 1129, 1130), (1127, 1126, 1130, 1131), (1128, 1131, 1135, 1132), (1129, 1128, 1132, 1133), (1130, 1129, 1133, 1134), (1131, 1130, 1134, 1135), (1132, 1135, 1139, 1136), (1133, 1132, 1136, 1137), (1134, 1133, 1137, 1138), (1135, 1134, 1138, 1139), (1136, 1139, 1143, 1140), (1137, 1136, 1140, 1141), (1138, 1137, 1141, 1142), (1139, 1138, 1142, 1143), (1140, 1143, 1147, 1144), (1141, 1140, 1144, 1145), (1142, 1141, 1145, 1146), (1143, 1142, 1146, 1147), (1148, 1151, 1155, 1152), (1149, 1148, 1152, 1153), (1150, 1149, 1153, 1154), (1151, 1150, 1154, 1155), (1152, 1155, 1159, 1156), (1153, 1152, 1156, 1157), (1154, 1153, 1157, 1158), (1155, 1154, 1158, 1159), (1156, 1159, 1163, 1160), (1157, 1156, 1160, 1161), (1158, 1157, 1161, 1162), (1159, 1158, 1162, 1163), (1160, 1163, 1167, 1164), (1161, 1160, 1164, 1165), (1162, 1161, 1165, 1166), (1163, 1162, 1166, 1167), (1164, 1167, 1171, 1168), (1165, 1164, 1168, 1169), (1166, 1165, 1169, 1170), (1167, 1166, 1170, 1171), (1168, 1171, 1175, 1172), (1169, 1168, 1172, 1173), (1170, 1169, 1173, 1174), (1171, 1170, 1174, 1175), (1172, 1175, 1179, 1176), (1173, 1172, 1176, 1177), (1174, 1173, 1177, 1178), (1175, 1174, 1178, 1179), (1176, 1179, 1183, 1180), (1177, 1176, 1180, 1181), (1178, 1177, 1181, 1182), (1179, 1178, 1182, 1183), (1180, 1183, 1187, 1184), (1181, 1180, 1184, 1185), (1182, 1181, 1185, 1186), (1183, 1182, 1186, 1187), (1184, 1187, 1191, 1188), (1185, 1184, 1188, 1189), (1186, 1185, 1189, 1190), (1187, 1186, 1190, 1191), (1188, 1191, 1195, 1192), (1189, 1188, 1192, 1193), (1190, 1189, 1193, 1194), (1191, 1190, 1194, 1195), (1192, 1195, 1199, 1196), (1193, 1192, 1196, 1197), (1194, 1193, 1197, 1198), (1195, 1194, 1198, 1199), (1196, 1199, 1203, 1200), (1197, 1196, 1200, 1201), (1198, 1197, 1201, 1202), (1199, 1198, 1202, 1203), (1200, 1203, 1207, 1204), (1201, 1200, 1204, 1205), (1202, 1201, 1205, 1206), (1203, 1202, 1206, 1207), (1204, 1207, 1211, 1208), (1205, 1204, 1208, 1209), (1206, 1205, 1209, 1210), (1207, 1206, 1210, 1211), (1208, 1211, 1215, 1212), (1209, 1208, 1212, 1213), (1210, 1209, 1213, 1214), (1211, 1210, 1214, 1215), (1212, 1215, 1219, 1216), (1213, 1212, 1216, 1217), (1214, 1213, 1217, 1218), (1215, 1214, 1218, 1219), (1216, 1219, 1223, 1220), (1217, 1216, 1220, 1221), (1218, 1217, 1221, 1222), (1219, 1218, 1222, 1223), (1220, 1223, 1227, 1224), (1221, 1220, 1224, 1225), (1222, 1221, 1225, 1226), (1223, 1222, 1226, 1227), (1224, 1227, 1231, 1228), (1225, 1224, 1228, 1229), (1226, 1225, 1229, 1230), (1227, 1226, 1230, 1231), (1228, 1231, 1235, 1232), (1229, 1228, 1232, 1233), (1230, 1229, 1233, 1234), (1231, 1230, 1234, 1235), (1232, 1235, 1239, 1236), (1233, 1232, 1236, 1237), (1234, 1233, 1237, 1238), (1235, 1234, 1238, 1239), (1236, 1239, 1243, 1240), (1237, 1236, 1240, 1241), (1238, 1237, 1241, 1242), (1239, 1238, 1242, 1243), (1240, 1243, 1247, 1244), (1241, 1240, 1244, 1245), (1242, 1241, 1245, 1246), (1243, 1242, 1246, 1247), (1244, 1247, 1251, 1248), (1245, 1244, 1248, 1249), (1246, 1245, 1249, 1250), (1247, 1246, 1250, 1251), (1248, 1251, 1255, 1252), (1249, 1248, 1252, 1253), (1250, 1249, 1253, 1254), (1251, 1250, 1254, 1255), (1252, 1255, 1259, 1256), (1253, 1252, 1256, 1257), (1254, 1253, 1257, 1258), (1255, 1254, 1258, 1259), (1256, 1259, 1263, 1260), (1257, 1256, 1260, 1261), (1258, 1257, 1261, 1262), (1259, 1258, 1262, 1263), (1260, 1263, 1267, 1264), (1261, 1260, 1264, 1265), (1262, 1261, 1265, 1266), (1263, 1262, 1266, 1267), (1268, 1271, 1275, 1272), (1269, 1268, 1272, 1273), (1270, 1269, 1273, 1274), (1271, 1270, 1274, 1275), (1272, 1275, 1279, 1276), (1273, 1272, 1276, 1277), (1274, 1273, 1277, 1278), (1275, 1274, 1278, 1279), (1276, 1279, 1283, 1280), (1277, 1276, 1280, 1281), (1278, 1277, 1281, 1282), (1279, 1278, 1282, 1283), (1280, 1283, 1287, 1284), (1281, 1280, 1284, 1285), (1282, 1281, 1285, 1286), (1283, 1282, 1286, 1287), (1284, 1287, 1291, 1288), (1285, 1284, 1288, 1289), (1286, 1285, 1289, 1290), (1287, 1286, 1290, 1291), (1288, 1291, 1295, 1292), (1289, 1288, 1292, 1293), (1290, 1289, 1293, 1294), (1291, 1290, 1294, 1295), (1292, 1295, 1299, 1296), (1293, 1292, 1296, 1297), (1294, 1293, 1297, 1298), (1295, 1294, 1298, 1299), (1296, 1299, 1303, 1300), (1297, 1296, 1300, 1301), (1298, 1297, 1301, 1302), (1299, 1298, 1302, 1303), (1300, 1303, 1307, 1304), (1301, 1300, 1304, 1305), (1302, 1301, 1305, 1306), (1303, 1302, 1306, 1307), (1304, 1307, 1311, 1308), (1305, 1304, 1308, 1309), (1306, 1305, 1309, 1310), (1307, 1306, 1310, 1311), (1308, 1311, 1315, 1312), (1309, 1308, 1312, 1313), (1310, 1309, 1313, 1314), (1311, 1310, 1314, 1315), (1312, 1315, 1319, 1316), (1313, 1312, 1316, 1317), (1314, 1313, 1317, 1318), (1315, 1314, 1318, 1319), (1316, 1319, 1323, 1320), (1317, 1316, 1320, 1321), (1318, 1317, 1321, 1322), (1319, 1318, 1322, 1323), (1320, 1323, 1327, 1324), (1321, 1320, 1324, 1325), (1322, 1321, 1325, 1326), (1323, 1322, 1326, 1327), (1324, 1327, 1331, 1328), (1325, 1324, 1328, 1329), (1326, 1325, 1329, 1330), (1327, 1326, 1330, 1331), (1328, 1331, 1335, 1332), (1329, 1328, 1332, 1333), (1330, 1329, 1333, 1334), (1331, 1330, 1334, 1335), (1332, 1335, 1339, 1336), (1333, 1332, 1336, 1337), (1334, 1333, 1337, 1338), (1335, 1334, 1338, 1339), (1336, 1339, 1343, 1340), (1337, 1336, 1340, 1341), (1338, 1337, 1341, 1342), (1339, 1338, 1342, 1343), (1340, 1343, 1347, 1344), (1341, 1340, 1344, 1345), (1342, 1341, 1345, 1346), (1343, 1342, 1346, 1347), (1344, 1347, 1351, 1348), (1345, 1344, 1348, 1349), (1346, 1345, 1349, 1350), (1347, 1346, 1350, 1351), (1348, 1351, 1355, 1352), (1349, 1348, 1352, 1353), (1350, 1349, 1353, 1354), (1351, 1350, 1354, 1355), (1352, 1355, 1359, 1356), (1353, 1352, 1356, 1357), (1354, 1353, 1357, 1358), (1355, 1354, 1358, 1359), (1356, 1359, 1363, 1360), (1357, 1356, 1360, 1361), (1358, 1357, 1361, 1362), (1359, 1358, 1362, 1363), (1360, 1363, 1367, 1364), (1361, 1360, 1364, 1365), (1362, 1361, 1365, 1366), (1363, 1362, 1366, 1367), (1364, 1367, 1371, 1368), (1365, 1364, 1368, 1369), (1366, 1365, 1369, 1370), (1367, 1366, 1370, 1371), (1368, 1371, 1375, 1372), (1369, 1368, 1372, 1373), (1370, 1369, 1373, 1374), (1371, 1370, 1374, 1375), (1372, 1375, 1379, 1376), (1373, 1372, 1376, 1377), (1374, 1373, 1377, 1378), (1375, 1374, 1378, 1379), (1376, 1379, 1383, 1380), (1377, 1376, 1380, 1381), (1378, 1377, 1381, 1382), (1379, 1378, 1382, 1383), (1380, 1383, 1387, 1384), (1381, 1380, 1384, 1385), (1382, 1381, 1385, 1386), (1383, 1382, 1386, 1387)])
me_cube_004.polygons.foreach_set('use_smooth', [True] * 1344)
me_cube_004.use_remesh_preserve_volume = False
me_cube_004.use_remesh_preserve_attributes = False
me_cube_004.use_mirror_vertex_groups = False
me_cube_004.update()

# ---- objects
ob_body = bpy.data.objects.new('Body', me_cube_004)

# ---- transforms, parenting, visibility, modifiers, constraints
ob_body.location = (0.0, 0.0, 0.0)
ob_body.lineart.crease_threshold = 0.0
_vg = ob_body.vertex_groups.new(name='Bone')
_vg = ob_body.vertex_groups.new(name='Foot.L')
_vg = ob_body.vertex_groups.new(name='Body')
_vg = ob_body.vertex_groups.new(name='Hips')
_vg = ob_body.vertex_groups.new(name='Abdomen')
_vg = ob_body.vertex_groups.new(name='Torso')
_vg = ob_body.vertex_groups.new(name='Neck')
_vg = ob_body.vertex_groups.new(name='Head')
_vg.add([0, 1, 2, 3, 4, 5, 6, 7, 8, 9, 10, 11, 12, 13, 14, 15, 16, 17, 18, 19, 20, 21, 22, 23, 24, 25, 26, 27, 28, 29, 30, 31, 32, 33, 34, 35, 36, 37, 38, 39, 40, 41, 42, 43, 44, 45, 46, 47, 48, 49, 50, 51, 52, 53, 54, 55, 56, 57, 58, 59, 60, 61, 62, 63, 64, 65, 66, 67, 68, 69, 70, 71, 72, 73, 74, 75, 76, 77, 78, 79, 80, 81, 82, 83, 84, 85, 86, 87, 88, 89, 90, 91, 92, 93, 94, 95, 96, 97, 98, 99, 100, 101, 102, 103, 104, 105, 106, 107, 108, 109, 110, 111, 112, 113, 114, 115, 116, 117, 118, 119, 120, 121, 122, 123, 124, 125, 126, 127, 128, 129, 130, 131, 132, 133, 134, 135, 136, 137, 138, 139, 140, 141, 142, 143, 144, 145, 146, 147, 148, 149, 150, 151, 152, 153, 154, 155, 156, 157, 158, 159, 160, 161, 162, 163, 164, 165, 166, 167, 168, 169, 170, 171, 172, 173, 174, 175, 176, 177, 178, 179, 180, 181, 182, 183, 184, 185, 186, 187, 188, 189, 190, 191, 192, 193, 194, 195, 196, 197, 198, 199, 200, 201, 202, 203, 204, 205, 206, 207, 208, 209, 210, 211, 212, 213, 214, 215, 216, 217, 218, 219, 220, 221, 222, 223, 224, 225, 226, 227, 228, 229, 230, 231, 232, 233, 234, 235, 236, 237, 238, 239, 240, 241, 242, 243, 244, 245, 246, 247, 248, 249, 250, 251, 252, 253, 254, 255, 256, 257, 258, 259, 260, 261, 262, 263, 264, 265, 266, 267, 268, 269, 270, 271, 272, 273, 274, 275, 276, 277, 278, 279, 280, 281, 282, 283, 284, 285, 286, 287, 288, 289, 290, 291, 292, 293, 294, 295, 296, 297, 298, 299, 300, 301, 302, 303, 304, 305, 306, 307, 308, 309, 310, 311, 312, 313, 314, 315, 316, 317, 318, 319, 320, 321, 322, 323, 324, 325, 326, 327, 328, 329, 330, 331, 332, 333, 334, 335, 336, 337, 338, 339, 340, 341, 342, 343, 344, 345, 346, 347, 348, 349, 350, 351, 352, 353, 354, 355, 356, 357, 358, 359, 360, 361, 362, 363, 364, 365, 366, 367, 368, 369, 370, 371, 372, 373, 374, 375, 376, 377, 378, 379, 380, 381, 382, 383, 384, 385, 386, 387, 388, 389, 390, 391, 392, 393, 394, 395, 396, 397, 398, 399, 400, 401, 402, 403, 404, 405, 406, 407, 408, 409, 410, 411, 412, 413, 414, 415, 416, 417, 418, 419, 420, 421, 422, 423, 424, 425, 426, 427, 428, 429, 430, 431, 432, 433, 434, 435, 436, 437, 438, 439, 440, 441, 442, 443, 444, 445, 446, 447, 448, 449, 450, 451, 452, 453, 454, 455, 456, 457, 458, 459, 460, 461, 462, 463, 464, 465, 466, 467, 468, 469, 470, 471, 472, 473, 474, 475, 476, 477, 478, 479, 480, 481, 482, 483, 484, 485, 486, 487, 488, 489, 490, 491, 492, 493, 494, 495, 496, 497, 498, 499, 500, 501, 502, 503, 504, 505, 506, 507, 508, 509, 510, 511, 512, 513, 514, 515, 516, 517, 518, 519, 520, 521, 522, 523, 524, 525, 526, 527, 528, 529, 530, 531, 532, 533, 534, 535, 536, 537, 538, 539, 540, 541, 542, 543, 544, 545, 546, 547, 548, 549, 550, 551, 552, 553, 554, 555, 556, 557, 558, 559, 560, 561, 562, 563, 564, 565, 566, 567, 568, 569, 570, 571, 572, 573, 574, 575, 576, 577, 578, 579, 580, 581, 582, 583, 584, 585, 586, 587, 588, 589, 590, 591, 592, 593, 594, 595, 596, 597, 598, 599, 600, 601, 602, 603, 604, 605, 606, 607, 608, 609, 610, 611, 612, 613, 614, 615, 616, 617, 618, 619, 620, 621, 622, 623, 624, 625, 626, 627, 628, 629, 630, 631, 632, 633, 634, 635, 636, 637, 638, 639, 640, 641, 642, 643, 644, 645, 646, 647, 648, 649, 650, 651, 652, 653, 654, 655, 656, 657, 658, 659, 660, 661, 662, 663, 664, 665, 666, 667, 668, 669, 670, 671, 672, 673, 674, 675, 676, 677, 678, 679, 680, 681, 682, 683, 684, 685, 686, 687, 688, 689, 690, 691, 692, 693, 694, 695, 696, 697, 698, 699, 700, 701, 702, 703, 704, 705, 706, 707, 708, 709, 710, 711, 712, 713, 714, 715, 716, 717, 718, 719, 720, 721, 722, 723, 724, 725, 726, 727, 728, 729, 730, 731, 732, 733, 734, 735, 736, 737, 738, 739, 740, 741, 742, 743, 744, 745, 746, 747, 748, 749, 750, 751, 752, 753, 754, 755, 756, 757, 758, 759, 760, 761, 762, 763, 764, 765, 766, 767, 768, 769, 770, 771, 772, 773, 774, 775, 776, 777, 778, 779, 780, 781, 782, 783, 784, 785, 786, 787, 788, 789, 790, 791, 792, 793, 794, 795, 796, 797, 798, 799, 800, 801, 802, 803, 804, 805, 806, 807, 808, 809, 810, 811, 812, 813, 814, 815, 816, 817, 818, 819, 820, 821, 822, 823, 824, 825, 826, 827, 828, 829, 830, 831, 832, 833, 834, 835, 836, 837, 838, 839, 840, 841, 842, 843, 844, 845, 846, 847, 848, 849, 850, 851, 852, 853, 854, 855, 856, 857, 858, 859, 860, 861, 862, 863, 864, 865, 866, 867, 868, 869, 870, 871, 872, 873, 874, 875, 876, 877, 878, 879, 880, 881, 882, 883, 884, 885, 886, 887, 888, 889, 890, 891, 892, 893, 894, 895, 896, 897, 898, 899, 900, 901, 902, 903, 904, 905, 906, 907, 908, 909, 910, 911, 912, 913, 914, 915, 916, 917, 918, 919, 920, 921, 922, 923, 924, 925, 926, 927, 928, 929, 930, 931, 932, 933, 934, 935, 936, 937, 938, 939, 940, 941, 942, 943, 944, 945, 946, 947, 948, 949, 950, 951, 952, 953, 954, 955, 956, 957, 958, 959, 960, 961, 962, 963, 964, 965, 966, 967, 968, 969, 970, 971, 972, 973, 974, 975, 976, 977, 978, 979, 980, 981, 982, 983, 984, 985, 986, 987, 988, 989, 990, 991, 992, 993, 994, 995, 996, 997, 998, 999, 1000, 1001, 1002, 1003, 1004, 1005, 1006, 1007, 1008, 1009, 1010, 1011, 1012, 1013, 1014, 1015, 1016, 1017, 1018, 1019, 1020, 1021, 1022, 1023, 1024, 1025, 1026, 1027, 1028, 1029, 1030, 1031, 1032, 1033, 1034, 1035, 1036, 1037, 1038, 1039, 1040, 1041, 1042, 1043, 1044, 1045, 1046, 1047, 1048, 1049, 1050, 1051, 1052, 1053, 1054, 1055, 1056, 1057, 1058, 1059, 1060, 1061, 1062, 1063, 1064, 1065, 1066, 1067, 1068, 1069, 1070, 1071, 1072, 1073, 1074, 1075, 1076, 1077, 1078, 1079, 1080, 1081, 1082, 1083, 1084, 1085, 1086, 1087, 1088, 1089, 1090, 1091, 1092, 1093, 1094, 1095, 1096, 1097, 1098, 1099, 1100, 1101, 1102, 1103, 1104, 1105, 1106, 1107, 1108, 1109, 1110, 1111, 1112, 1113, 1114, 1115, 1116, 1117, 1118, 1119, 1120, 1121, 1122, 1123, 1124, 1125, 1126, 1127, 1128, 1129, 1130, 1131, 1132, 1133, 1134, 1135, 1136, 1137, 1138, 1139, 1140, 1141, 1142, 1143, 1144, 1145, 1146, 1147, 1148, 1149, 1150, 1151, 1152, 1153, 1154, 1155, 1156, 1157, 1158, 1159, 1160, 1161, 1162, 1163, 1164, 1165, 1166, 1167, 1168, 1169, 1170, 1171, 1172, 1173, 1174, 1175, 1176, 1177, 1178, 1179, 1180, 1181, 1182, 1183, 1184, 1185, 1186, 1187, 1188, 1189, 1190, 1191, 1192, 1193, 1194, 1195, 1196, 1197, 1198, 1199, 1200, 1201, 1202, 1203, 1204, 1205, 1206, 1207, 1208, 1209, 1210, 1211, 1212, 1213, 1214, 1215, 1216, 1217, 1218, 1219, 1220, 1221, 1222, 1223, 1224, 1225, 1226, 1227, 1228, 1229, 1230, 1231, 1232, 1233, 1234, 1235, 1236, 1237, 1238, 1239, 1240, 1241, 1242, 1243, 1244, 1245, 1246, 1247, 1248, 1249, 1250, 1251, 1252, 1253, 1254, 1255, 1256, 1257, 1258, 1259, 1260, 1261, 1262, 1263, 1264, 1265, 1266, 1267, 1268, 1269, 1270, 1271, 1272, 1273, 1274, 1275, 1276, 1277, 1278, 1279, 1280, 1281, 1282, 1283, 1284, 1285, 1286, 1287, 1288, 1289, 1290, 1291, 1292, 1293, 1294, 1295, 1296, 1297, 1298, 1299, 1300, 1301, 1302, 1303, 1304, 1305, 1306, 1307, 1308, 1309, 1310, 1311, 1312, 1313, 1314, 1315, 1316, 1317, 1318, 1319, 1320, 1321, 1322, 1323, 1324, 1325, 1326, 1327, 1328, 1329, 1330, 1331, 1332, 1333, 1334, 1335, 1336, 1337, 1338, 1339, 1340, 1341, 1342, 1343, 1344, 1345, 1346, 1347, 1348, 1349, 1350, 1351, 1352, 1353, 1354, 1355, 1356, 1357, 1358, 1359, 1360, 1361, 1362, 1363, 1364, 1365, 1366, 1367, 1368, 1369, 1370, 1371, 1372, 1373, 1374, 1375, 1376, 1377, 1378, 1379, 1380, 1381, 1382, 1383, 1384, 1385, 1386, 1387], 1.0, 'REPLACE')
_vg = ob_body.vertex_groups.new(name='Shoulder.L')
_vg = ob_body.vertex_groups.new(name='UpperArm.L')
_vg = ob_body.vertex_groups.new(name='LowerArm.L')
_vg = ob_body.vertex_groups.new(name='Fist.L')
_vg = ob_body.vertex_groups.new(name='Shoulder.R')
_vg = ob_body.vertex_groups.new(name='UpperArm.R')
_vg = ob_body.vertex_groups.new(name='LowerArm.R')
_vg = ob_body.vertex_groups.new(name='Fist.R')
_vg = ob_body.vertex_groups.new(name='UpperLeg.L')
_vg = ob_body.vertex_groups.new(name='LowerLeg.L')
_vg = ob_body.vertex_groups.new(name='UpperLeg.R')
_vg = ob_body.vertex_groups.new(name='LowerLeg.R')
_vg = ob_body.vertex_groups.new(name='PoleTarget.L')
_vg = ob_body.vertex_groups.new(name='Foot.R')
_vg = ob_body.vertex_groups.new(name='PoleTarget.R')
_m = ob_body.modifiers.new('Armature', 'ARMATURE')
_m = ob_body.modifiers.new('Auto Smooth', 'NODES')
_m.node_group = ng_auto_smooth
_gi = [s.identifier for s in ng_auto_smooth.interface.items_tree if s.item_type == 'SOCKET' and s.in_out == 'INPUT']
_m[_gi[1]] = 0.5236  # Angle

# ---- collection membership
scene.collection.objects.link(ob_body)

# ---- scene / render settings (as saved in the file)
scene.frame_start = 1; scene.frame_end = 21; scene.frame_set(19)
scene.render.engine = 'CYCLES'
scene.render.resolution_x = 1000
scene.render.resolution_y = 1000
scene.render.dither_intensity = 0.0
scene.cycles.use_denoising = False
scene.cycles.samples = 50
scene.cycles.sampling_pattern = 'TABULATED_SOBOL'
scene.cycles.light_sampling_threshold = 0.0
scene.cycles.use_adaptive_sampling = False
scene.cycles.use_light_tree = False
scene.cycles.caustics_reflective = False
scene.cycles.caustics_refractive = False
scene.cycles.blur_glossy = 0.0
scene.cycles.max_bounces = 2
scene.cycles.pixel_filter_type = 'GAUSSIAN'
scene.cycles.sample_clamp_indirect = 0.0
scene.view_settings.view_transform = 'Standard'
bpy.context.view_layer.update()

# ---- added for rendering (the .blend has no active camera and no usable light): camera, sun
cam_auto = bpy.data.cameras.new('AutoCamera')
cam_auto.lens = 50.0
cam_auto.sensor_width = 36.0
cam_auto.clip_end = 1000.0
ob_auto_camera = bpy.data.objects.new('AutoCamera', cam_auto)
scene.collection.objects.link(ob_auto_camera)
ob_auto_camera.location = (1.55334, -1.81847, 4.07103)
ob_auto_camera.rotation_euler = (1.09748, -7.21219e-08, 0.694738)
scene.camera = ob_auto_camera
light_auto_sun = bpy.data.lights.new('AutoSun', 'SUN')
light_auto_sun.energy = 3.0
light_auto_sun.angle = 0.0523599
ob_auto_sun = bpy.data.objects.new('AutoSun', light_auto_sun)
scene.collection.objects.link(ob_auto_sun)
ob_auto_sun.rotation_euler = (0.872665, 0.174533, 0.523599)
bpy.context.view_layer.update()
